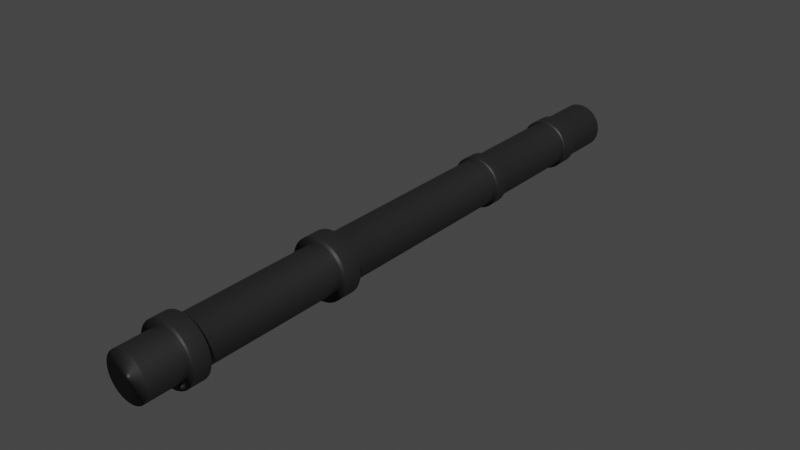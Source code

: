# Source: untitled.blend  (saved by Blender 3.2.14; exported with 4.5.12 LTS)
import bpy
from mathutils import Matrix  # noqa: F401  (used for matrix-valued properties, if any)

bpy.ops.wm.read_factory_settings(use_empty=True)
scene = bpy.context.scene
scene.name = 'Scene'

# ---- collections
col_collection = bpy.data.collections.new('Collection'); scene.collection.children.link(col_collection)

# ---- materials (node trees are filled in below, after node groups)
mat_material_015 = bpy.data.materials.new('Material.015')
mat_material_015.use_transparent_shadow = False

# ---- material node trees
mat_material_015.use_nodes = True; mat_material_015.node_tree.nodes.clear()
_N = mat_material_015.node_tree.nodes; _L = mat_material_015.node_tree.links
n0 = _N.new('ShaderNodeBsdfPrincipled'); n0.name = 'Principled BSDF'; n0.location = (10, 300)
n0.distribution = 'GGX'
n0.subsurface_method = 'RANDOM_WALK_SKIN'
n0.inputs[0].default_value = (0.03434, 0.03434, 0.03434, 1.0)
n0.inputs[1].default_value = 0.5
n0.inputs[3].default_value = 1.45
n0.inputs[27].default_value = (0.0, 0.0, 0.0, 1.0)
n0.inputs[28].default_value = 1.0
n1 = _N.new('ShaderNodeOutputMaterial'); n1.name = 'Material Output'; n1.location = (300, 300)
_L.new(n0.outputs[0], n1.inputs[0])
n1.is_active_output = True

# ---- world
world_world = bpy.data.worlds.new('World'); scene.world = world_world
world_world.use_nodes = True; world_world.node_tree.nodes.clear()
_N = world_world.node_tree.nodes; _L = world_world.node_tree.links
n0 = _N.new('ShaderNodeOutputWorld'); n0.name = 'World Output'; n0.location = (300, 300)
n1 = _N.new('ShaderNodeBackground'); n1.name = 'Background'; n1.location = (10, 300)
n1.inputs[0].default_value = (0.05088, 0.05088, 0.05088, 1.0)
_L.new(n1.outputs[0], n0.inputs[0])
n0.is_active_output = True
world_world.color = (0.05088, 0.05088, 0.05088)
world_world.use_sun_shadow = False
world_world.sun_shadow_jitter_overblur = 0.0

# ---- meshes
me_cylinder_001 = bpy.data.meshes.new('Cylinder.001')
me_cylinder_001.from_pydata([(0.0, 1.0, -1.0), (0.0, 1.0, 1.0), (0.1951, 0.9808, -1.0), (0.1951, 0.9808, 1.0), (0.3827, 0.9239, -1.0), (0.3827, 0.9239, 1.0), (0.5556, 0.8315, -1.0), (0.5556, 0.8315, 1.0), (0.7071, 0.7071, -1.0), (0.7071, 0.7071, 1.0), (0.8315, 0.5556, -1.0), (0.8315, 0.5556, 1.0), (0.9239, 0.3827, -1.0), (0.9239, 0.3827, 1.0), (0.9808, 0.1951, -1.0), (0.9808, 0.1951, 1.0), (1.0, -4.371e-08, -1.0), (1.0, -4.371e-08, 1.0), (0.9808, -0.1951, -1.0), (0.9808, -0.1951, 1.0), (0.9239, -0.3827, -1.0), (0.9239, -0.3827, 1.0), (0.8315, -0.5556, -1.0), (0.8315, -0.5556, 1.0), (0.7071, -0.7071, -1.0), (0.7071, -0.7071, 1.0), (0.5556, -0.8315, -1.0), (0.5556, -0.8315, 1.0), (0.3827, -0.9239, -1.0), (0.3827, -0.9239, 1.0), (0.1951, -0.9808, -1.0), (0.1951, -0.9808, 1.0), (-8.742e-08, -1.0, -1.0), (-8.742e-08, -1.0, 1.0), (-0.1951, -0.9808, -1.0), (-0.1951, -0.9808, 1.0), (-0.3827, -0.9239, -1.0), (-0.3827, -0.9239, 1.0), (-0.5556, -0.8315, -1.0), (-0.5556, -0.8315, 1.0), (-0.7071, -0.7071, -1.0), (-0.7071, -0.7071, 1.0), (-0.8315, -0.5556, -1.0), (-0.8315, -0.5556, 1.0), (-0.9239, -0.3827, -1.0), (-0.9239, -0.3827, 1.0), (-0.9808, -0.1951, -1.0), (-0.9808, -0.1951, 1.0), (-1.0, 1.192e-08, -1.0), (-1.0, 1.192e-08, 1.0), (-0.9808, 0.1951, -1.0), (-0.9808, 0.1951, 1.0), (-0.9239, 0.3827, -1.0), (-0.9239, 0.3827, 1.0), (-0.8315, 0.5556, -1.0), (-0.8315, 0.5556, 1.0), (-0.7071, 0.7071, -1.0), (-0.7071, 0.7071, 1.0), (-0.5556, 0.8315, -1.0), (-0.5556, 0.8315, 1.0), (-0.3827, 0.9239, -1.0), (-0.3827, 0.9239, 1.0), (-0.1951, 0.9808, -1.0), (-0.1951, 0.9808, 1.0), (0.0, 1.0, -0.3385), (0.1951, 0.9808, -0.3385), (0.3827, 0.9239, -0.3385), (0.5556, 0.8315, -0.3385), (0.7071, 0.7071, -0.3385), (0.8315, 0.5556, -0.3385), (0.9239, 0.3827, -0.3385), (0.9808, 0.1951, -0.3385), (1.0, -4.371e-08, -0.3385), (0.9808, -0.1951, -0.3385), (0.9239, -0.3827, -0.3385), (0.8315, -0.5556, -0.3385), (0.7071, -0.7071, -0.3385), (0.5556, -0.8315, -0.3385), (0.3827, -0.9239, -0.3385), (0.1951, -0.9808, -0.3385), (-8.742e-08, -1.0, -0.3385), (-0.1951, -0.9808, -0.3385), (-0.3827, -0.9239, -0.3385), (-0.5556, -0.8315, -0.3385), (-0.7071, -0.7071, -0.3385), (-0.8315, -0.5556, -0.3385), (-0.9239, -0.3827, -0.3385), (-0.9808, -0.1951, -0.3385), (-1.0, 1.192e-08, -0.3385), (-0.9808, 0.1951, -0.3385), (-0.9239, 0.3827, -0.3385), (-0.8315, 0.5556, -0.3385), (-0.7071, 0.7071, -0.3385), (-0.5556, 0.8315, -0.3385), (-0.3827, 0.9239, -0.3385), (-0.1951, 0.9808, -0.3385), (0.0, 1.0, -0.2931), (0.1951, 0.9808, -0.2931), (0.3827, 0.9239, -0.2931), (0.5556, 0.8315, -0.2931), (0.7071, 0.7071, -0.2931), (0.8315, 0.5556, -0.2931), (0.9239, 0.3827, -0.2931), (0.9808, 0.1951, -0.2931), (1.0, -4.371e-08, -0.2931), (0.9808, -0.1951, -0.2931), (0.9239, -0.3827, -0.2931), (0.8315, -0.5556, -0.2931), (0.7071, -0.7071, -0.2931), (0.5556, -0.8315, -0.2931), (0.3827, -0.9239, -0.2931), (0.1951, -0.9808, -0.2931), (-8.742e-08, -1.0, -0.2931), (-0.1951, -0.9808, -0.2931), (-0.3827, -0.9239, -0.2931), (-0.5556, -0.8315, -0.2931), (-0.7071, -0.7071, -0.2931), (-0.8315, -0.5556, -0.2931), (-0.9239, -0.3827, -0.2931), (-0.9808, -0.1951, -0.2931), (-1.0, 1.192e-08, -0.2931), (-0.9808, 0.1951, -0.2931), (-0.9239, 0.3827, -0.2931), (-0.8315, 0.5556, -0.2931), (-0.7071, 0.7071, -0.2931), (-0.5556, 0.8315, -0.2931), (-0.3827, 0.9239, -0.2931), (-0.1951, 0.9808, -0.2931), (0.2537, 1.275, -0.2863), (0.2537, 1.275, -0.3454), (0.4977, 1.201, -0.2863), (0.4977, 1.201, -0.3454), (0.7225, 1.081, -0.2863), (0.7225, 1.081, -0.3454), (0.9195, 0.9195, -0.2863), (0.9195, 0.9195, -0.3454), (1.081, 0.7225, -0.2863), (1.081, 0.7225, -0.3454), (1.201, 0.4977, -0.2863), (1.201, 0.4977, -0.3454), (1.275, 0.2537, -0.2863), (1.275, 0.2537, -0.3454), (1.3, 1.235e-07, -0.2863), (1.3, 1.235e-07, -0.3454), (1.275, -0.2537, -0.2863), (1.275, -0.2537, -0.3454), (1.201, -0.4977, -0.2863), (1.201, -0.4977, -0.3454), (1.081, -0.7225, -0.2863), (1.081, -0.7225, -0.3454), (0.9195, -0.9195, -0.2863), (0.9195, -0.9195, -0.3454), (0.7225, -1.081, -0.2863), (0.7225, -1.081, -0.3454), (0.4977, -1.201, -0.2863), (0.4977, -1.201, -0.3454), (0.2537, -1.275, -0.2863), (0.2537, -1.275, -0.3454), (8.668e-08, -1.3, -0.2863), (8.668e-08, -1.3, -0.3454), (-0.2537, -1.275, -0.2863), (-0.2537, -1.275, -0.3454), (-0.4977, -1.201, -0.2863), (-0.4977, -1.201, -0.3454), (-0.7225, -1.081, -0.2863), (-0.7225, -1.081, -0.3454), (-0.9195, -0.9195, -0.2863), (-0.9195, -0.9195, -0.3454), (-1.081, -0.7225, -0.2863), (-1.081, -0.7225, -0.3454), (-1.201, -0.4977, -0.2863), (-1.201, -0.4977, -0.3454), (-1.275, -0.2537, -0.2863), (-1.275, -0.2537, -0.3454), (-1.3, 1.959e-07, -0.2863), (-1.3, 1.959e-07, -0.3454), (-1.275, 0.2537, -0.2863), (-1.275, 0.2537, -0.3454), (-1.201, 0.4977, -0.2863), (-1.201, 0.4977, -0.3454), (-1.081, 0.7225, -0.2863), (-1.081, 0.7225, -0.3454), (-0.9195, 0.9195, -0.2863), (-0.9195, 0.9195, -0.3454), (-0.7225, 1.081, -0.2863), (-0.7225, 1.081, -0.3454), (-0.4977, 1.201, -0.2863), (-0.4977, 1.201, -0.3454), (-0.2537, 1.275, -0.2863), (-0.2537, 1.275, -0.3454), (2.004e-07, 1.3, -0.3454), (2.004e-07, 1.3, -0.2863), (0.0, 1.0, 0.382), (0.1951, 0.9808, 0.382), (0.3827, 0.9239, 0.382), (0.5556, 0.8315, 0.382), (0.7071, 0.7071, 0.382), (0.8315, 0.5556, 0.382), (0.9239, 0.3827, 0.382), (0.9808, 0.1951, 0.382), (1.0, -4.371e-08, 0.382), (0.9808, -0.1951, 0.382), (0.9239, -0.3827, 0.382), (0.8315, -0.5556, 0.382), (0.7071, -0.7071, 0.382), (0.5556, -0.8315, 0.382), (0.3827, -0.9239, 0.382), (0.1951, -0.9808, 0.382), (-8.742e-08, -1.0, 0.382), (-0.1951, -0.9808, 0.382), (-0.3827, -0.9239, 0.382), (-0.5556, -0.8315, 0.382), (-0.7071, -0.7071, 0.382), (-0.8315, -0.5556, 0.382), (-0.9239, -0.3827, 0.382), (-0.9808, -0.1951, 0.382), (-1.0, 1.192e-08, 0.382), (-0.9808, 0.1951, 0.382), (-0.9239, 0.3827, 0.382), (-0.8315, 0.5556, 0.382), (-0.7071, 0.7071, 0.382), (-0.5556, 0.8315, 0.382), (-0.3827, 0.9239, 0.382), (-0.1951, 0.9808, 0.382), (0.0, 1.0, 0.4213), (0.1951, 0.9808, 0.4213), (0.3827, 0.9239, 0.4213), (0.5556, 0.8315, 0.4213), (0.7071, 0.7071, 0.4213), (0.8315, 0.5556, 0.4213), (0.9239, 0.3827, 0.4213), (0.9808, 0.1951, 0.4213), (1.0, -4.371e-08, 0.4213), (0.9808, -0.1951, 0.4213), (0.9239, -0.3827, 0.4213), (0.8315, -0.5556, 0.4213), (0.7071, -0.7071, 0.4213), (0.5556, -0.8315, 0.4213), (0.3827, -0.9239, 0.4213), (0.1951, -0.9808, 0.4213), (-8.742e-08, -1.0, 0.4213), (-0.1951, -0.9808, 0.4213), (-0.3827, -0.9239, 0.4213), (-0.5556, -0.8315, 0.4213), (-0.7071, -0.7071, 0.4213), (-0.8315, -0.5556, 0.4213), (-0.9239, -0.3827, 0.4213), (-0.9808, -0.1951, 0.4213), (-1.0, 1.192e-08, 0.4213), (-0.9808, 0.1951, 0.4213), (-0.9239, 0.3827, 0.4213), (-0.8315, 0.5556, 0.4213), (-0.7071, 0.7071, 0.4213), (-0.5556, 0.8315, 0.4213), (-0.3827, 0.9239, 0.4213), (-0.1951, 0.9808, 0.4213), (0.2184, 1.098, 0.4236), (0.2184, 1.098, 0.3796), (0.4285, 1.034, 0.4236), (0.4285, 1.034, 0.3796), (0.6221, 0.931, 0.4236), (0.6221, 0.931, 0.3796), (0.7918, 0.7918, 0.4236), (0.7918, 0.7918, 0.3796), (0.931, 0.6221, 0.4236), (0.931, 0.6221, 0.3796), (1.034, 0.4285, 0.4236), (1.034, 0.4285, 0.3796), (1.098, 0.2184, 0.4236), (1.098, 0.2184, 0.3796), (1.12, 4.906e-08, 0.4236), (1.12, 4.906e-08, 0.3796), (1.098, -0.2184, 0.4236), (1.098, -0.2184, 0.3796), (1.034, -0.4285, 0.4236), (1.034, -0.4285, 0.3796), (0.931, -0.6221, 0.4236), (0.931, -0.6221, 0.3796), (0.7918, -0.7918, 0.4236), (0.7918, -0.7918, 0.3796), (0.6221, -0.931, 0.4236), (0.6221, -0.931, 0.3796), (0.4285, -1.034, 0.4236), (0.4285, -1.034, 0.3796), (0.2184, -1.098, 0.4236), (0.2184, -1.098, 0.3796), (1.215e-08, -1.12, 0.4236), (1.215e-08, -1.12, 0.3796), (-0.2184, -1.098, 0.4236), (-0.2184, -1.098, 0.3796), (-0.4285, -1.034, 0.4236), (-0.4285, -1.034, 0.3796), (-0.6221, -0.931, 0.4236), (-0.6221, -0.931, 0.3796), (-0.7918, -0.7918, 0.4236), (-0.7918, -0.7918, 0.3796), (-0.931, -0.6221, 0.4236), (-0.931, -0.6221, 0.3796), (-1.034, -0.4285, 0.4236), (-1.034, -0.4285, 0.3796), (-1.098, -0.2184, 0.4236), (-1.098, -0.2184, 0.3796), (-1.12, 1.114e-07, 0.4236), (-1.12, 1.114e-07, 0.3796), (-1.098, 0.2184, 0.4236), (-1.098, 0.2184, 0.3796), (-1.034, 0.4285, 0.4236), (-1.034, 0.4285, 0.3796), (-0.931, 0.6221, 0.4236), (-0.931, 0.6221, 0.3796), (-0.7918, 0.7918, 0.4236), (-0.7918, 0.7918, 0.3796), (-0.6221, 0.931, 0.4236), (-0.6221, 0.931, 0.3796), (-0.4285, 1.034, 0.4236), (-0.4285, 1.034, 0.3796), (-0.2184, 1.098, 0.4236), (-0.2184, 1.098, 0.3796), (1.1e-07, 1.12, 0.3796), (1.1e-07, 1.12, 0.4236), (0.1951, 0.9808, -0.8732), (0.3827, 0.9239, -0.8732), (0.5556, 0.8315, -0.8732), (0.7071, 0.7071, -0.8732), (0.8315, 0.5556, -0.8732), (0.9239, 0.3827, -0.8732), (0.9808, 0.1951, -0.8732), (1.0, -4.371e-08, -0.8732), (0.9808, -0.1951, -0.8732), (0.9239, -0.3827, -0.8732), (0.8315, -0.5556, -0.8732), (0.7071, -0.7071, -0.8732), (0.5556, -0.8315, -0.8732), (0.3827, -0.9239, -0.8732), (0.1951, -0.9808, -0.8732), (-8.742e-08, -1.0, -0.8732), (-0.1951, -0.9808, -0.8732), (-0.3827, -0.9239, -0.8732), (-0.5556, -0.8315, -0.8732), (-0.7071, -0.7071, -0.8732), (-0.8315, -0.5556, -0.8732), (-0.9239, -0.3827, -0.8732), (-0.9808, -0.1951, -0.8732), (-1.0, 1.192e-08, -0.8732), (-0.9808, 0.1951, -0.8732), (-0.9239, 0.3827, -0.8732), (-0.8315, 0.5556, -0.8732), (-0.7071, 0.7071, -0.8732), (-0.5556, 0.8315, -0.8732), (-0.3827, 0.9239, -0.8732), (-0.1951, 0.9808, -0.8732), (0.0, 1.0, -0.8732), (0.0, 1.0, -0.831), (0.1951, 0.9808, -0.831), (0.3827, 0.9239, -0.831), (0.5556, 0.8315, -0.831), (0.7071, 0.7071, -0.831), (0.8315, 0.5556, -0.831), (0.9239, 0.3827, -0.831), (0.9808, 0.1951, -0.831), (1.0, -4.371e-08, -0.831), (0.9808, -0.1951, -0.831), (0.9239, -0.3827, -0.831), (0.8315, -0.5556, -0.831), (0.7071, -0.7071, -0.831), (0.5556, -0.8315, -0.831), (0.3827, -0.9239, -0.831), (0.1951, -0.9808, -0.831), (-8.742e-08, -1.0, -0.831), (-0.1951, -0.9808, -0.831), (-0.3827, -0.9239, -0.831), (-0.5556, -0.8315, -0.831), (-0.7071, -0.7071, -0.831), (-0.8315, -0.5556, -0.831), (-0.9239, -0.3827, -0.831), (-0.9808, -0.1951, -0.831), (-1.0, 1.192e-08, -0.831), (-0.9808, 0.1951, -0.831), (-0.9239, 0.3827, -0.831), (-0.8315, 0.5556, -0.831), (-0.7071, 0.7071, -0.831), (-0.5556, 0.8315, -0.831), (-0.3827, 0.9239, -0.831), (-0.1951, 0.9808, -0.831), (0.2528, 1.271, -0.8248), (0.2528, 1.271, -0.8794), (0.4958, 1.197, -0.8248), (0.4958, 1.197, -0.8794), (0.7198, 1.077, -0.8248), (0.7198, 1.077, -0.8794), (0.9161, 0.9161, -0.8248), (0.9161, 0.9161, -0.8794), (1.077, 0.7198, -0.8248), (1.077, 0.7198, -0.8794), (1.197, 0.4958, -0.8248), (1.197, 0.4958, -0.8794), (1.271, 0.2528, -0.8248), (1.271, 0.2528, -0.8794), (1.296, 2.303e-07, -0.8248), (1.296, 2.303e-07, -0.8794), (1.271, -0.2528, -0.8248), (1.271, -0.2528, -0.8794), (1.197, -0.4958, -0.8248), (1.197, -0.4958, -0.8794), (1.077, -0.7198, -0.8248), (1.077, -0.7198, -0.8794), (0.9161, -0.9161, -0.8248), (0.9161, -0.9161, -0.8794), (0.7198, -1.077, -0.8248), (0.7198, -1.077, -0.8794), (0.4958, -1.197, -0.8248), (0.4958, -1.197, -0.8794), (0.2528, -1.271, -0.8248), (0.2528, -1.271, -0.8794), (-3.411e-08, -1.296, -0.8248), (-3.411e-08, -1.296, -0.8794), (-0.2528, -1.271, -0.8248), (-0.2528, -1.271, -0.8794), (-0.4958, -1.197, -0.8248), (-0.4958, -1.197, -0.8794), (-0.7198, -1.077, -0.8248), (-0.7198, -1.077, -0.8794), (-0.9161, -0.9161, -0.8248), (-0.9161, -0.9161, -0.8794), (-1.077, -0.7198, -0.8248), (-1.077, -0.7198, -0.8794), (-1.197, -0.4958, -0.8248), (-1.197, -0.4958, -0.8794), (-1.271, -0.2528, -0.8248), (-1.271, -0.2528, -0.8794), (-1.296, 3.023e-07, -0.8248), (-1.296, 3.023e-07, -0.8794), (-1.271, 0.2528, -0.8248), (-1.271, 0.2528, -0.8794), (-1.197, 0.4958, -0.8248), (-1.197, 0.4958, -0.8794), (-1.077, 0.7198, -0.8248), (-1.077, 0.7198, -0.8794), (-0.9161, 0.9161, -0.8248), (-0.9161, 0.9161, -0.8794), (-0.7198, 1.077, -0.8248), (-0.7198, 1.077, -0.8794), (-0.4958, 1.197, -0.8248), (-0.4958, 1.197, -0.8794), (-0.2528, 1.271, -0.8248), (-0.2528, 1.271, -0.8794), (7.915e-08, 1.296, -0.8794), (7.915e-08, 1.296, -0.8248), (0.8, 0.7984, -0.8755), (0.7071, 0.7055, -0.8728), (0.6285, 0.9391, -0.8755), (0.5556, 0.8299, -0.8728), (0.4329, 1.044, -0.8755), (0.3827, 0.9223, -0.8728), (0.0, 1.0, 0.7737), (0.1951, 0.9808, 0.7737), (0.3827, 0.9239, 0.7737), (0.5556, 0.8315, 0.7737), (0.7071, 0.7071, 0.7737), (0.8315, 0.5556, 0.7737), (0.9239, 0.3827, 0.7737), (0.9808, 0.1951, 0.7737), (1.0, -4.371e-08, 0.7737), (0.9808, -0.1951, 0.7737), (0.9239, -0.3827, 0.7737), (0.8315, -0.5556, 0.7737), (0.7071, -0.7071, 0.7737), (0.5556, -0.8315, 0.7737), (0.3827, -0.9239, 0.7737), (0.1951, -0.9808, 0.7737), (-8.742e-08, -1.0, 0.7737), (-0.1951, -0.9808, 0.7737), (-0.3827, -0.9239, 0.7737), (-0.5556, -0.8315, 0.7737), (-0.7071, -0.7071, 0.7737), (-0.8315, -0.5556, 0.7737), (-0.9239, -0.3827, 0.7737), (-0.9808, -0.1951, 0.7737), (-1.0, 1.192e-08, 0.7737), (-0.9808, 0.1951, 0.7737), (-0.9239, 0.3827, 0.7737), (-0.8315, 0.5556, 0.7737), (-0.7071, 0.7071, 0.7737), (-0.5556, 0.8315, 0.7737), (-0.3827, 0.9239, 0.7737), (-0.1951, 0.9808, 0.7737), (0.0, 1.0, 0.8268), (0.1951, 0.9808, 0.8268), (0.3827, 0.9239, 0.8268), (0.5556, 0.8315, 0.8268), (0.7071, 0.7071, 0.8268), (0.8315, 0.5556, 0.8268), (0.9239, 0.3827, 0.8268), (0.9808, 0.1951, 0.8268), (1.0, -4.371e-08, 0.8268), (0.9808, -0.1951, 0.8268), (0.9239, -0.3827, 0.8268), (0.8315, -0.5556, 0.8268), (0.7071, -0.7071, 0.8268), (0.5556, -0.8315, 0.8268), (0.3827, -0.9239, 0.8268), (0.1951, -0.9808, 0.8268), (-8.742e-08, -1.0, 0.8268), (-0.1951, -0.9808, 0.8268), (-0.3827, -0.9239, 0.8268), (-0.5556, -0.8315, 0.8268), (-0.7071, -0.7071, 0.8268), (-0.8315, -0.5556, 0.8268), (-0.9239, -0.3827, 0.8268), (-0.9808, -0.1951, 0.8268), (-1.0, 1.192e-08, 0.8268), (-0.9808, 0.1951, 0.8268), (-0.9239, 0.3827, 0.8268), (-0.8315, 0.5556, 0.8268), (-0.7071, 0.7071, 0.8268), (-0.5556, 0.8315, 0.8268), (-0.3827, 0.9239, 0.8268), (-0.1951, 0.9808, 0.8268), (0.2151, 1.081, 0.8296), (0.2151, 1.081, 0.771), (0.4219, 1.019, 0.8296), (0.4219, 1.019, 0.771), (0.6125, 0.9167, 0.8296), (0.6125, 0.9167, 0.771), (0.7796, 0.7796, 0.8296), (0.7796, 0.7796, 0.771), (0.9167, 0.6125, 0.8296), (0.9167, 0.6125, 0.771), (1.019, 0.4219, 0.8296), (1.019, 0.4219, 0.771), (1.081, 0.2151, 0.8296), (1.081, 0.2151, 0.771), (1.102, 7.398e-08, 0.8296), (1.102, 7.398e-08, 0.771), (1.081, -0.2151, 0.8296), (1.081, -0.2151, 0.771), (1.019, -0.4219, 0.8296), (1.019, -0.4219, 0.771), (0.9167, -0.6125, 0.8296), (0.9167, -0.6125, 0.771), (0.7796, -0.7796, 0.8296), (0.7796, -0.7796, 0.771), (0.6125, -0.9167, 0.8296), (0.6125, -0.9167, 0.771), (0.4219, -1.019, 0.8296), (0.4219, -1.019, 0.771), (0.2151, -1.081, 0.8296), (0.2151, -1.081, 0.771), (-4.751e-08, -1.102, 0.8296), (-4.751e-08, -1.102, 0.771), (-0.2151, -1.081, 0.8296), (-0.2151, -1.081, 0.771), (-0.4219, -1.019, 0.8296), (-0.4219, -1.019, 0.771), (-0.6125, -0.9167, 0.8296), (-0.6125, -0.9167, 0.771), (-0.7796, -0.7796, 0.8296), (-0.7796, -0.7796, 0.771), (-0.9167, -0.6125, 0.8296), (-0.9167, -0.6125, 0.771), (-1.019, -0.4219, 0.8296), (-1.019, -0.4219, 0.771), (-1.081, -0.2151, 0.8296), (-1.081, -0.2151, 0.771), (-1.102, 1.353e-07, 0.8296), (-1.102, 1.353e-07, 0.771), (-1.081, 0.2151, 0.8296), (-1.081, 0.2151, 0.771), (-1.019, 0.4219, 0.8296), (-1.019, 0.4219, 0.771), (-0.9167, 0.6125, 0.8296), (-0.9167, 0.6125, 0.771), (-0.7796, 0.7796, 0.8296), (-0.7796, 0.7796, 0.771), (-0.6125, 0.9167, 0.8296), (-0.6125, 0.9167, 0.771), (-0.4219, 1.019, 0.8296), (-0.4219, 1.019, 0.771), (-0.2151, 1.081, 0.8296), (-0.2151, 1.081, 0.771), (4.887e-08, 1.102, 0.771), (4.887e-08, 1.102, 0.8296), (0.5556, 0.8329, 0.8275), (0.7071, 0.7085, 0.8275), (0.3827, 0.9253, 0.8275), (0.6125, 0.9181, 0.8302), (0.7796, 0.781, 0.8302), (0.4219, 1.02, 0.8302)], [], [(486, 1, 3, 487), (487, 3, 5, 488), (488, 5, 7, 489), (489, 7, 9, 490), (490, 9, 11, 491), (491, 11, 13, 492), (492, 13, 15, 493), (493, 15, 17, 494), (494, 17, 19, 495), (495, 19, 21, 496), (496, 21, 23, 497), (497, 23, 25, 498), (498, 25, 27, 499), (499, 27, 29, 500), (500, 29, 31, 501), (501, 31, 33, 502), (502, 33, 35, 503), (503, 35, 37, 504), (504, 37, 39, 505), (505, 39, 41, 506), (506, 41, 43, 507), (507, 43, 45, 508), (508, 45, 47, 509), (509, 47, 49, 510), (510, 49, 51, 511), (511, 51, 53, 512), (512, 53, 55, 513), (513, 55, 57, 514), (514, 57, 59, 515), (515, 59, 61, 516), (3, 1, 63, 61, 59, 57, 55, 53, 51, 49, 47, 45, 43, 41, 39, 37, 35, 33, 31, 29, 27, 25, 23, 21, 19, 17, 15, 13, 11, 9, 7, 5), (516, 61, 63, 517), (517, 63, 1, 486), (0, 2, 4, 6, 8, 10, 12, 14, 16, 18, 20, 22, 24, 26, 28, 30, 32, 34, 36, 38, 40, 42, 44, 46, 48, 50, 52, 54, 56, 58, 60, 62), (383, 95, 64, 352), (382, 94, 95, 383), (381, 93, 94, 382), (380, 92, 93, 381), (379, 91, 92, 380), (378, 90, 91, 379), (377, 89, 90, 378), (376, 88, 89, 377), (375, 87, 88, 376), (374, 86, 87, 375), (373, 85, 86, 374), (372, 84, 85, 373), (371, 83, 84, 372), (370, 82, 83, 371), (369, 81, 82, 370), (368, 80, 81, 369), (367, 79, 80, 368), (366, 78, 79, 367), (365, 77, 78, 366), (364, 76, 77, 365), (363, 75, 76, 364), (362, 74, 75, 363), (361, 73, 74, 362), (360, 72, 73, 361), (359, 71, 72, 360), (358, 70, 71, 359), (357, 69, 70, 358), (356, 68, 69, 357), (355, 67, 68, 356), (354, 66, 67, 355), (353, 65, 66, 354), (352, 64, 65, 353), (100, 101, 136, 134), (84, 83, 165, 167), (127, 96, 191, 188), (101, 102, 138, 136), (85, 84, 167, 169), (102, 103, 140, 138), (86, 85, 169, 171), (103, 104, 142, 140), (87, 86, 171, 173), (104, 105, 144, 142), (88, 87, 173, 175), (105, 106, 146, 144), (89, 88, 175, 177), (106, 107, 148, 146), (90, 89, 177, 179), (107, 108, 150, 148), (91, 90, 179, 181), (65, 64, 190, 129), (108, 109, 152, 150), (92, 91, 181, 183), (66, 65, 129, 131), (109, 110, 154, 152), (93, 92, 183, 185), (67, 66, 131, 133), (110, 111, 156, 154), (94, 93, 185, 187), (68, 67, 133, 135), (111, 112, 158, 156), (95, 94, 187, 189), (69, 68, 135, 137), (112, 113, 160, 158), (64, 95, 189, 190), (189, 188, 191, 190), (187, 186, 188, 189), (185, 184, 186, 187), (183, 182, 184, 185), (181, 180, 182, 183), (179, 178, 180, 181), (177, 176, 178, 179), (175, 174, 176, 177), (173, 172, 174, 175), (171, 170, 172, 173), (169, 168, 170, 171), (167, 166, 168, 169), (165, 164, 166, 167), (163, 162, 164, 165), (161, 160, 162, 163), (159, 158, 160, 161), (157, 156, 158, 159), (155, 154, 156, 157), (153, 152, 154, 155), (151, 150, 152, 153), (149, 148, 150, 151), (147, 146, 148, 149), (145, 144, 146, 147), (143, 142, 144, 145), (141, 140, 142, 143), (139, 138, 140, 141), (137, 136, 138, 139), (135, 134, 136, 137), (133, 132, 134, 135), (131, 130, 132, 133), (129, 128, 130, 131), (190, 191, 128, 129), (126, 127, 188, 186), (83, 82, 163, 165), (99, 100, 134, 132), (125, 126, 186, 184), (82, 81, 161, 163), (98, 99, 132, 130), (124, 125, 184, 182), (81, 80, 159, 161), (97, 98, 130, 128), (123, 124, 182, 180), (80, 79, 157, 159), (96, 97, 128, 191), (122, 123, 180, 178), (79, 78, 155, 157), (121, 122, 178, 176), (78, 77, 153, 155), (120, 121, 176, 174), (77, 76, 151, 153), (119, 120, 174, 172), (76, 75, 149, 151), (118, 119, 172, 170), (75, 74, 147, 149), (117, 118, 170, 168), (74, 73, 145, 147), (116, 117, 168, 166), (73, 72, 143, 145), (115, 116, 166, 164), (72, 71, 141, 143), (114, 115, 164, 162), (71, 70, 139, 141), (113, 114, 162, 160), (70, 69, 137, 139), (127, 223, 192, 96), (126, 222, 223, 127), (125, 221, 222, 126), (124, 220, 221, 125), (123, 219, 220, 124), (122, 218, 219, 123), (121, 217, 218, 122), (120, 216, 217, 121), (119, 215, 216, 120), (118, 214, 215, 119), (117, 213, 214, 118), (116, 212, 213, 117), (115, 211, 212, 116), (114, 210, 211, 115), (113, 209, 210, 114), (112, 208, 209, 113), (111, 207, 208, 112), (110, 206, 207, 111), (109, 205, 206, 110), (108, 204, 205, 109), (107, 203, 204, 108), (106, 202, 203, 107), (105, 201, 202, 106), (104, 200, 201, 105), (103, 199, 200, 104), (102, 198, 199, 103), (101, 197, 198, 102), (100, 196, 197, 101), (99, 195, 196, 100), (98, 194, 195, 99), (97, 193, 194, 98), (96, 192, 193, 97), (211, 210, 291, 293), (254, 255, 316, 314), (228, 229, 264, 262), (212, 211, 293, 295), (255, 224, 319, 316), (229, 230, 266, 264), (213, 212, 295, 297), (230, 231, 268, 266), (214, 213, 297, 299), (231, 232, 270, 268), (215, 214, 299, 301), (232, 233, 272, 270), (216, 215, 301, 303), (233, 234, 274, 272), (217, 216, 303, 305), (234, 235, 276, 274), (218, 217, 305, 307), (235, 236, 278, 276), (219, 218, 307, 309), (193, 192, 318, 257), (236, 237, 280, 278), (220, 219, 309, 311), (194, 193, 257, 259), (237, 238, 282, 280), (221, 220, 311, 313), (195, 194, 259, 261), (238, 239, 284, 282), (222, 221, 313, 315), (196, 195, 261, 263), (239, 240, 286, 284), (223, 222, 315, 317), (197, 196, 263, 265), (317, 316, 319, 318), (315, 314, 316, 317), (313, 312, 314, 315), (311, 310, 312, 313), (309, 308, 310, 311), (307, 306, 308, 309), (305, 304, 306, 307), (303, 302, 304, 305), (301, 300, 302, 303), (299, 298, 300, 301), (297, 296, 298, 299), (295, 294, 296, 297), (293, 292, 294, 295), (291, 290, 292, 293), (289, 288, 290, 291), (287, 286, 288, 289), (285, 284, 286, 287), (283, 282, 284, 285), (281, 280, 282, 283), (279, 278, 280, 281), (277, 276, 278, 279), (275, 274, 276, 277), (273, 272, 274, 275), (271, 270, 272, 273), (269, 268, 270, 271), (267, 266, 268, 269), (265, 264, 266, 267), (263, 262, 264, 265), (261, 260, 262, 263), (259, 258, 260, 261), (257, 256, 258, 259), (318, 319, 256, 257), (227, 228, 262, 260), (253, 254, 314, 312), (210, 209, 289, 291), (226, 227, 260, 258), (252, 253, 312, 310), (209, 208, 287, 289), (225, 226, 258, 256), (251, 252, 310, 308), (208, 207, 285, 287), (224, 225, 256, 319), (250, 251, 308, 306), (207, 206, 283, 285), (249, 250, 306, 304), (206, 205, 281, 283), (248, 249, 304, 302), (205, 204, 279, 281), (247, 248, 302, 300), (204, 203, 277, 279), (246, 247, 300, 298), (203, 202, 275, 277), (245, 246, 298, 296), (202, 201, 273, 275), (244, 245, 296, 294), (201, 200, 271, 273), (243, 244, 294, 292), (200, 199, 269, 271), (242, 243, 292, 290), (199, 198, 267, 269), (241, 242, 290, 288), (198, 197, 265, 267), (192, 223, 317, 318), (240, 241, 288, 286), (0, 351, 320, 2), (2, 320, 321, 4), (4, 321, 322, 6), (6, 322, 323, 8), (8, 323, 324, 10), (10, 324, 325, 12), (12, 325, 326, 14), (14, 326, 327, 16), (16, 327, 328, 18), (18, 328, 329, 20), (20, 329, 330, 22), (22, 330, 331, 24), (24, 331, 332, 26), (26, 332, 333, 28), (28, 333, 334, 30), (30, 334, 335, 32), (32, 335, 336, 34), (34, 336, 337, 36), (36, 337, 338, 38), (38, 338, 339, 40), (40, 339, 340, 42), (42, 340, 341, 44), (44, 341, 342, 46), (46, 342, 343, 48), (48, 343, 344, 50), (50, 344, 345, 52), (52, 345, 346, 54), (54, 346, 347, 56), (56, 347, 348, 58), (58, 348, 349, 60), (60, 349, 350, 62), (62, 350, 351, 0), (375, 376, 430, 428), (328, 327, 399, 401), (374, 375, 428, 426), (327, 326, 397, 399), (373, 374, 426, 424), (326, 325, 395, 397), (372, 373, 424, 422), (325, 324, 393, 395), (351, 350, 445, 446), (371, 372, 422, 420), (324, 323, 391, 393), (350, 349, 443, 445), (370, 371, 420, 418), (391, 323, 449, 448), (349, 348, 441, 443), (369, 370, 418, 416), (322, 321, 453, 451), (348, 347, 439, 441), (368, 369, 416, 414), (321, 320, 385, 387), (347, 346, 437, 439), (367, 368, 414, 412), (320, 351, 446, 385), (346, 345, 435, 437), (366, 367, 412, 410), (345, 344, 433, 435), (365, 366, 410, 408), (344, 343, 431, 433), (364, 365, 408, 406), (343, 342, 429, 431), (363, 364, 406, 404), (342, 341, 427, 429), (446, 447, 384, 385), (385, 384, 386, 387), (387, 386, 388, 389), (389, 388, 390, 391), (391, 390, 392, 393), (393, 392, 394, 395), (395, 394, 396, 397), (397, 396, 398, 399), (399, 398, 400, 401), (401, 400, 402, 403), (403, 402, 404, 405), (405, 404, 406, 407), (407, 406, 408, 409), (409, 408, 410, 411), (411, 410, 412, 413), (413, 412, 414, 415), (415, 414, 416, 417), (417, 416, 418, 419), (419, 418, 420, 421), (421, 420, 422, 423), (423, 422, 424, 425), (425, 424, 426, 427), (427, 426, 428, 429), (429, 428, 430, 431), (431, 430, 432, 433), (433, 432, 434, 435), (435, 434, 436, 437), (437, 436, 438, 439), (439, 438, 440, 441), (441, 440, 442, 443), (443, 442, 444, 445), (445, 444, 447, 446), (329, 328, 401, 403), (376, 377, 432, 430), (330, 329, 403, 405), (377, 378, 434, 432), (331, 330, 405, 407), (378, 379, 436, 434), (352, 353, 384, 447), (332, 331, 407, 409), (379, 380, 438, 436), (353, 354, 386, 384), (333, 332, 409, 411), (380, 381, 440, 438), (354, 355, 388, 386), (334, 333, 411, 413), (381, 382, 442, 440), (355, 356, 390, 388), (335, 334, 413, 415), (382, 383, 444, 442), (356, 357, 392, 390), (336, 335, 415, 417), (383, 352, 447, 444), (357, 358, 394, 392), (337, 336, 417, 419), (358, 359, 396, 394), (338, 337, 419, 421), (359, 360, 398, 396), (339, 338, 421, 423), (360, 361, 400, 398), (340, 339, 423, 425), (361, 362, 402, 400), (341, 340, 425, 427), (362, 363, 404, 402), (449, 451, 450, 448), (451, 453, 452, 450), (389, 391, 448, 450), (323, 322, 451, 449), (387, 389, 450, 452), (321, 387, 452, 453), (255, 485, 454, 224), (254, 484, 485, 255), (253, 483, 484, 254), (252, 482, 483, 253), (251, 481, 482, 252), (250, 480, 481, 251), (249, 479, 480, 250), (248, 478, 479, 249), (247, 477, 478, 248), (246, 476, 477, 247), (245, 475, 476, 246), (244, 474, 475, 245), (243, 473, 474, 244), (242, 472, 473, 243), (241, 471, 472, 242), (240, 470, 471, 241), (239, 469, 470, 240), (238, 468, 469, 239), (237, 467, 468, 238), (236, 466, 467, 237), (235, 465, 466, 236), (234, 464, 465, 235), (233, 463, 464, 234), (232, 462, 463, 233), (231, 461, 462, 232), (230, 460, 461, 231), (229, 459, 460, 230), (228, 458, 459, 229), (227, 457, 458, 228), (226, 456, 457, 227), (225, 455, 456, 226), (224, 454, 455, 225), (456, 455, 519, 521), (499, 500, 544, 542), (483, 482, 573, 575), (457, 456, 521, 523), (500, 501, 546, 544), (484, 483, 575, 577), (458, 457, 523, 525), (501, 502, 548, 546), (485, 484, 577, 579), (459, 458, 525, 527), (502, 503, 550, 548), (454, 485, 579, 580), (460, 459, 527, 529), (503, 504, 552, 550), (461, 460, 529, 531), (504, 505, 554, 552), (462, 461, 531, 533), (505, 506, 556, 554), (463, 462, 533, 535), (506, 507, 558, 556), (464, 463, 535, 537), (507, 508, 560, 558), (465, 464, 537, 539), (508, 509, 562, 560), (466, 465, 539, 541), (509, 510, 564, 562), (467, 466, 541, 543), (510, 511, 566, 564), (468, 467, 543, 545), (511, 512, 568, 566), (469, 468, 545, 547), (512, 513, 570, 568), (579, 578, 581, 580), (577, 576, 578, 579), (575, 574, 576, 577), (573, 572, 574, 575), (571, 570, 572, 573), (569, 568, 570, 571), (567, 566, 568, 569), (565, 564, 566, 567), (563, 562, 564, 565), (561, 560, 562, 563), (559, 558, 560, 561), (557, 556, 558, 559), (555, 554, 556, 557), (553, 552, 554, 555), (551, 550, 552, 553), (549, 548, 550, 551), (547, 546, 548, 549), (545, 544, 546, 547), (543, 542, 544, 545), (541, 540, 542, 543), (539, 538, 540, 541), (537, 536, 538, 539), (535, 534, 536, 537), (533, 532, 534, 535), (531, 530, 532, 533), (529, 528, 530, 531), (527, 526, 528, 529), (525, 524, 526, 527), (523, 522, 524, 525), (521, 520, 522, 523), (519, 518, 520, 521), (580, 581, 518, 519), (482, 481, 571, 573), (498, 499, 542, 540), (455, 454, 580, 519), (481, 480, 569, 571), (497, 498, 540, 538), (480, 479, 567, 569), (496, 497, 538, 536), (479, 478, 565, 567), (495, 496, 536, 534), (478, 477, 563, 565), (494, 495, 534, 532), (477, 476, 561, 563), (493, 494, 532, 530), (476, 475, 559, 561), (492, 493, 530, 528), (475, 474, 557, 559), (491, 492, 528, 526), (517, 486, 581, 578), (474, 473, 555, 557), (490, 491, 526, 524), (516, 517, 578, 576), (473, 472, 553, 555), (522, 520, 587, 585), (515, 516, 576, 574), (472, 471, 551, 553), (489, 490, 583, 582), (514, 515, 574, 572), (471, 470, 549, 551), (487, 488, 520, 518), (513, 514, 572, 570), (470, 469, 547, 549), (486, 487, 518, 581), (582, 583, 586, 585), (584, 582, 585, 587), (520, 488, 584, 587), (490, 524, 586, 583), (488, 489, 582, 584), (524, 522, 585, 586)])
me_cylinder_001.polygons.foreach_set('use_smooth', [True] * 558)
_uv = me_cylinder_001.uv_layers.new(name='UVMap')
_uv.uv.foreach_set('vector', [1.0, 0.9567, 1.0, 1.0, 0.9688, 1.0, 0.9687, 0.9567, 0.9687, 0.9567, 0.9688, 1.0, 0.9375, 1.0, 0.9375, 0.9567, 0.9375, 0.9567, 0.9375, 1.0, 0.9062, 1.0, 0.9062, 0.9567, 0.9062, 0.9567, 0.9062, 1.0, 0.875, 1.0, 0.875, 0.9567, 0.875, 0.9567, 0.875, 1.0, 0.8438, 1.0, 0.8438, 0.9567, 0.8438, 0.9567, 0.8438, 1.0, 0.8125, 1.0, 0.8125, 0.9567, 0.8125, 0.9567, 0.8125, 1.0, 0.7812, 1.0, 0.7812, 0.9567, 0.7812, 0.9567, 0.7812, 1.0, 0.75, 1.0, 0.75, 0.9567, 0.75, 0.9567, 0.75, 1.0, 0.7188, 1.0, 0.7188, 0.9567, 0.7188, 0.9567, 0.7188, 1.0, 0.6875, 1.0, 0.6875, 0.9567, 0.6875, 0.9567, 0.6875, 1.0, 0.6562, 1.0, 0.6562, 0.9567, 0.6562, 0.9567, 0.6562, 1.0, 0.625, 1.0, 0.625, 0.9567, 0.625, 0.9567, 0.625, 1.0, 0.5938, 1.0, 0.5938, 0.9567, 0.5938, 0.9567, 0.5938, 1.0, 0.5625, 1.0, 0.5625, 0.9567, 0.5625, 0.9567, 0.5625, 1.0, 0.5312, 1.0, 0.5312, 0.9567, 0.5312, 0.9567, 0.5312, 1.0, 0.5, 1.0, 0.5, 0.9567, 0.5, 0.9567, 0.5, 1.0, 0.4688, 1.0, 0.4688, 0.9567, 0.4688, 0.9567, 0.4688, 1.0, 0.4375, 1.0, 0.4375, 0.9567, 0.4375, 0.9567, 0.4375, 1.0, 0.4062, 1.0, 0.4062, 0.9567, 0.4062, 0.9567, 0.4062, 1.0, 0.375, 1.0, 0.375, 0.9567, 0.375, 0.9567, 0.375, 1.0, 0.3438, 1.0, 0.3438, 0.9567, 0.3438, 0.9567, 0.3438, 1.0, 0.3125, 1.0, 0.3125, 0.9567, 0.3125, 0.9567, 0.3125, 1.0, 0.2812, 1.0, 0.2812, 0.9567, 0.2812, 0.9567, 0.2812, 1.0, 0.25, 1.0, 0.25, 0.9567, 0.25, 0.9567, 0.25, 1.0, 0.2188, 1.0, 0.2188, 0.9567, 0.2188, 0.9567, 0.2188, 1.0, 0.1875, 1.0, 0.1875, 0.9567, 0.1875, 0.9567, 0.1875, 1.0, 0.1562, 1.0, 0.1562, 0.9567, 0.1562, 0.9567, 0.1562, 1.0, 0.125, 1.0, 0.125, 0.9567, 0.125, 0.9567, 0.125, 1.0, 0.09375, 1.0, 0.09375, 0.9567, 0.09375, 0.9567, 0.09375, 1.0, 0.0625, 1.0, 0.0625, 0.9567, 0.2968, 0.4854, 0.25, 0.49, 0.2032, 0.4854, 0.1582, 0.4717, 0.1167, 0.4496, 0.08029, 0.4197, 0.05045, 0.3833, 0.02827, 0.3418, 0.01461, 0.2968, 0.01, 0.25, 0.01461, 0.2032, 0.02827, 0.1582, 0.05045, 0.1167, 0.08029, 0.08029, 0.1167, 0.05045, 0.1582, 0.02827, 0.2032, 0.01461, 0.25, 0.01, 0.2968, 0.01461, 0.3418, 0.02827, 0.3833, 0.05045, 0.4197, 0.08029, 0.4496, 0.1167, 0.4717, 0.1582, 0.4854, 0.2032, 0.49, 0.25, 0.4854, 0.2968, 0.4717, 0.3418, 0.4496, 0.3833, 0.4197, 0.4197, 0.3833, 0.4496, 0.3418, 0.4717, 0.0625, 0.9567, 0.0625, 1.0, 0.03125, 1.0, 0.03125, 0.9567, 0.03125, 0.9567, 0.03125, 1.0, 0.0, 1.0, 0.0, 0.9567, 0.75, 0.49, 0.7968, 0.4854, 0.8418, 0.4717, 0.8833, 0.4496, 0.9197, 0.4197, 0.9496, 0.3833, 0.9717, 0.3418, 0.9854, 0.2968, 0.99, 0.25, 0.9854, 0.2032, 0.9717, 0.1582, 0.9496, 0.1167, 0.9197, 0.08029, 0.8833, 0.05045, 0.8418, 0.02827, 0.7968, 0.01461, 0.75, 0.01, 0.7032, 0.01461, 0.6582, 0.02827, 0.6167, 0.05045, 0.5803, 0.08029, 0.5504, 0.1167, 0.5283, 0.1582, 0.5146, 0.2032, 0.51, 0.25, 0.5146, 0.2968, 0.5283, 0.3418, 0.5504, 0.3833, 0.5803, 0.4197, 0.6167, 0.4496, 0.6582, 0.4717, 0.7032, 0.4854, 0.03125, 0.5422, 0.03125, 0.6654, 0.0, 0.6654, 0.0, 0.5422, 0.0625, 0.5422, 0.0625, 0.6654, 0.03125, 0.6654, 0.03125, 0.5422, 0.09375, 0.5422, 0.09375, 0.6654, 0.0625, 0.6654, 0.0625, 0.5422, 0.125, 0.5422, 0.125, 0.6654, 0.09375, 0.6654, 0.09375, 0.5422, 0.1562, 0.5422, 0.1562, 0.6654, 0.125, 0.6654, 0.125, 0.5422, 0.1875, 0.5422, 0.1875, 0.6654, 0.1562, 0.6654, 0.1562, 0.5422, 0.2188, 0.5422, 0.2188, 0.6654, 0.1875, 0.6654, 0.1875, 0.5422, 0.25, 0.5422, 0.25, 0.6654, 0.2188, 0.6654, 0.2188, 0.5422, 0.2812, 0.5422, 0.2812, 0.6654, 0.25, 0.6654, 0.25, 0.5422, 0.3125, 0.5422, 0.3125, 0.6654, 0.2812, 0.6654, 0.2812, 0.5422, 0.3438, 0.5422, 0.3438, 0.6654, 0.3125, 0.6654, 0.3125, 0.5422, 0.375, 0.5422, 0.375, 0.6654, 0.3438, 0.6654, 0.3438, 0.5422, 0.4062, 0.5422, 0.4062, 0.6654, 0.375, 0.6654, 0.375, 0.5422, 0.4375, 0.5422, 0.4375, 0.6654, 0.4062, 0.6654, 0.4062, 0.5422, 0.4687, 0.5422, 0.4688, 0.6654, 0.4375, 0.6654, 0.4375, 0.5422, 0.5, 0.5422, 0.5, 0.6654, 0.4688, 0.6654, 0.4687, 0.5422, 0.5312, 0.5422, 0.5312, 0.6654, 0.5, 0.6654, 0.5, 0.5422, 0.5625, 0.5422, 0.5625, 0.6654, 0.5312, 0.6654, 0.5312, 0.5422, 0.5938, 0.5422, 0.5938, 0.6654, 0.5625, 0.6654, 0.5625, 0.5422, 0.625, 0.5422, 0.625, 0.6654, 0.5938, 0.6654, 0.5938, 0.5422, 0.6562, 0.5422, 0.6562, 0.6654, 0.625, 0.6654, 0.625, 0.5422, 0.6875, 0.5422, 0.6875, 0.6654, 0.6562, 0.6654, 0.6562, 0.5422, 0.7188, 0.5422, 0.7188, 0.6654, 0.6875, 0.6654, 0.6875, 0.5422, 0.75, 0.5422, 0.75, 0.6654, 0.7188, 0.6654, 0.7188, 0.5422, 0.7812, 0.5422, 0.7812, 0.6654, 0.75, 0.6654, 0.75, 0.5422, 0.8125, 0.5422, 0.8125, 0.6654, 0.7812, 0.6654, 0.7812, 0.5422, 0.8438, 0.5422, 0.8438, 0.6654, 0.8125, 0.6654, 0.8125, 0.5422, 0.875, 0.5422, 0.875, 0.6654, 0.8438, 0.6654, 0.8438, 0.5422, 0.9062, 0.5422, 0.9062, 0.6654, 0.875, 0.6654, 0.875, 0.5422, 0.9375, 0.5422, 0.9375, 0.6654, 0.9062, 0.6654, 0.9062, 0.5422, 0.9688, 0.5422, 0.9688, 0.6654, 0.9375, 0.6654, 0.9375, 0.5422, 1.0, 0.5422, 1.0, 0.6654, 0.9688, 0.6654, 0.9688, 0.5422, 0.875, 0.6767, 0.8438, 0.6767, 0.8438, 0.6767, 0.875, 0.6767, 0.375, 0.6654, 0.4062, 0.6654, 0.4062, 0.6654, 0.375, 0.6654, 0.03125, 0.6767, 0.0, 0.6767, 0.0, 0.6767, 0.03125, 0.6767, 0.8438, 0.6767, 0.8125, 0.6767, 0.8125, 0.6767, 0.8438, 0.6767, 0.3438, 0.6654, 0.375, 0.6654, 0.375, 0.6654, 0.3438, 0.6654, 0.8125, 0.6767, 0.7812, 0.6767, 0.7812, 0.6767, 0.8125, 0.6767, 0.3125, 0.6654, 0.3438, 0.6654, 0.3438, 0.6654, 0.3125, 0.6654, 0.7812, 0.6767, 0.75, 0.6767, 0.75, 0.6767, 0.7812, 0.6767, 0.2812, 0.6654, 0.3125, 0.6654, 0.3125, 0.6654, 0.2812, 0.6654, 0.75, 0.6767, 0.7188, 0.6767, 0.7188, 0.6767, 0.75, 0.6767, 0.25, 0.6654, 0.2812, 0.6654, 0.2812, 0.6654, 0.25, 0.6654, 0.7188, 0.6767, 0.6875, 0.6767, 0.6875, 0.6767, 0.7188, 0.6767, 0.2188, 0.6654, 0.25, 0.6654, 0.25, 0.6654, 0.2188, 0.6654, 0.6875, 0.6767, 0.6562, 0.6767, 0.6562, 0.6767, 0.6875, 0.6767, 0.1875, 0.6654, 0.2188, 0.6654, 0.2188, 0.6654, 0.1875, 0.6654, 0.6562, 0.6767, 0.625, 0.6767, 0.625, 0.6767, 0.6562, 0.6767, 0.1562, 0.6654, 0.1875, 0.6654, 0.1875, 0.6654, 0.1562, 0.6654, 0.9688, 0.6654, 1.0, 0.6654, 1.0, 0.6654, 0.9688, 0.6654, 0.625, 0.6767, 0.5938, 0.6767, 0.5938, 0.6767, 0.625, 0.6767, 0.125, 0.6654, 0.1562, 0.6654, 0.1562, 0.6654, 0.125, 0.6654, 0.9375, 0.6654, 0.9688, 0.6654, 0.9688, 0.6654, 0.9375, 0.6654, 0.5938, 0.6767, 0.5625, 0.6767, 0.5625, 0.6767, 0.5938, 0.6767, 0.09375, 0.6654, 0.125, 0.6654, 0.125, 0.6654, 0.09375, 0.6654, 0.9062, 0.6654, 0.9375, 0.6654, 0.9375, 0.6654, 0.9062, 0.6654, 0.5625, 0.6767, 0.5312, 0.6767, 0.5312, 0.6767, 0.5625, 0.6767, 0.0625, 0.6654, 0.09375, 0.6654, 0.09375, 0.6654, 0.0625, 0.6654, 0.875, 0.6654, 0.9062, 0.6654, 0.9062, 0.6654, 0.875, 0.6654, 0.5312, 0.6767, 0.5, 0.6767, 0.5, 0.6767, 0.5312, 0.6767, 0.03125, 0.6654, 0.0625, 0.6654, 0.0625, 0.6654, 0.03125, 0.6654, 0.8438, 0.6654, 0.875, 0.6654, 0.875, 0.6654, 0.8438, 0.6654, 0.5, 0.6767, 0.4688, 0.6767, 0.4688, 0.6767, 0.5, 0.6767, 0.0, 0.6654, 0.03125, 0.6654, 0.03125, 0.6654, 0.0, 0.6654, 0.03125, 0.6654, 0.03125, 0.6767, 0.0, 0.6767, 0.0, 0.6654, 0.0625, 0.6654, 0.0625, 0.6767, 0.03125, 0.6767, 0.03125, 0.6654, 0.09375, 0.6654, 0.09375, 0.6767, 0.0625, 0.6767, 0.0625, 0.6654, 0.125, 0.6654, 0.125, 0.6767, 0.09375, 0.6767, 0.09375, 0.6654, 0.1562, 0.6654, 0.1562, 0.6767, 0.125, 0.6767, 0.125, 0.6654, 0.1875, 0.6654, 0.1875, 0.6767, 0.1562, 0.6767, 0.1562, 0.6654, 0.2188, 0.6654, 0.2187, 0.6767, 0.1875, 0.6767, 0.1875, 0.6654, 0.25, 0.6654, 0.25, 0.6767, 0.2187, 0.6767, 0.2188, 0.6654, 0.2812, 0.6654, 0.2812, 0.6767, 0.25, 0.6767, 0.25, 0.6654, 0.3125, 0.6654, 0.3125, 0.6767, 0.2812, 0.6767, 0.2812, 0.6654, 0.3438, 0.6654, 0.3438, 0.6767, 0.3125, 0.6767, 0.3125, 0.6654, 0.375, 0.6654, 0.375, 0.6767, 0.3438, 0.6767, 0.3438, 0.6654, 0.4062, 0.6654, 0.4062, 0.6767, 0.375, 0.6767, 0.375, 0.6654, 0.4375, 0.6654, 0.4375, 0.6767, 0.4062, 0.6767, 0.4062, 0.6654, 0.4688, 0.6654, 0.4688, 0.6767, 0.4375, 0.6767, 0.4375, 0.6654, 0.5, 0.6654, 0.5, 0.6767, 0.4688, 0.6767, 0.4688, 0.6654, 0.5312, 0.6654, 0.5312, 0.6767, 0.5, 0.6767, 0.5, 0.6654, 0.5625, 0.6654, 0.5625, 0.6767, 0.5312, 0.6767, 0.5312, 0.6654, 0.5938, 0.6654, 0.5938, 0.6767, 0.5625, 0.6767, 0.5625, 0.6654, 0.625, 0.6654, 0.625, 0.6767, 0.5938, 0.6767, 0.5938, 0.6654, 0.6562, 0.6654, 0.6562, 0.6767, 0.625, 0.6767, 0.625, 0.6654, 0.6875, 0.6654, 0.6875, 0.6767, 0.6562, 0.6767, 0.6562, 0.6654, 0.7188, 0.6654, 0.7188, 0.6767, 0.6875, 0.6767, 0.6875, 0.6654, 0.75, 0.6654, 0.75, 0.6767, 0.7188, 0.6767, 0.7188, 0.6654, 0.7812, 0.6654, 0.7812, 0.6767, 0.75, 0.6767, 0.75, 0.6654, 0.8125, 0.6654, 0.8125, 0.6767, 0.7812, 0.6767, 0.7812, 0.6654, 0.8438, 0.6654, 0.8438, 0.6767, 0.8125, 0.6767, 0.8125, 0.6654, 0.875, 0.6654, 0.875, 0.6767, 0.8438, 0.6767, 0.8438, 0.6654, 0.9062, 0.6654, 0.9062, 0.6767, 0.875, 0.6767, 0.875, 0.6654, 0.9375, 0.6654, 0.9375, 0.6767, 0.9062, 0.6767, 0.9062, 0.6654, 0.9688, 0.6654, 0.9687, 0.6767, 0.9375, 0.6767, 0.9375, 0.6654, 1.0, 0.6654, 1.0, 0.6767, 0.9687, 0.6767, 0.9688, 0.6654, 0.0625, 0.6767, 0.03125, 0.6767, 0.03125, 0.6767, 0.0625, 0.6767, 0.4062, 0.6654, 0.4375, 0.6654, 0.4375, 0.6654, 0.4062, 0.6654, 0.9062, 0.6767, 0.875, 0.6767, 0.875, 0.6767, 0.9062, 0.6767, 0.09375, 0.6767, 0.0625, 0.6767, 0.0625, 0.6767, 0.09375, 0.6767, 0.4375, 0.6654, 0.4688, 0.6654, 0.4688, 0.6654, 0.4375, 0.6654, 0.9375, 0.6767, 0.9062, 0.6767, 0.9062, 0.6767, 0.9375, 0.6767, 0.125, 0.6767, 0.09375, 0.6767, 0.09375, 0.6767, 0.125, 0.6767, 0.4688, 0.6654, 0.5, 0.6654, 0.5, 0.6654, 0.4688, 0.6654, 0.9687, 0.6767, 0.9375, 0.6767, 0.9375, 0.6767, 0.9687, 0.6767, 0.1562, 0.6767, 0.125, 0.6767, 0.125, 0.6767, 0.1562, 0.6767, 0.5, 0.6654, 0.5312, 0.6654, 0.5312, 0.6654, 0.5, 0.6654, 1.0, 0.6767, 0.9687, 0.6767, 0.9687, 0.6767, 1.0, 0.6767, 0.1875, 0.6767, 0.1562, 0.6767, 0.1562, 0.6767, 0.1875, 0.6767, 0.5312, 0.6654, 0.5625, 0.6654, 0.5625, 0.6654, 0.5312, 0.6654, 0.2187, 0.6767, 0.1875, 0.6767, 0.1875, 0.6767, 0.2187, 0.6767, 0.5625, 0.6654, 0.5938, 0.6654, 0.5938, 0.6654, 0.5625, 0.6654, 0.25, 0.6767, 0.2187, 0.6767, 0.2187, 0.6767, 0.25, 0.6767, 0.5938, 0.6654, 0.625, 0.6654, 0.625, 0.6654, 0.5938, 0.6654, 0.2812, 0.6767, 0.25, 0.6767, 0.25, 0.6767, 0.2812, 0.6767, 0.625, 0.6654, 0.6562, 0.6654, 0.6562, 0.6654, 0.625, 0.6654, 0.3125, 0.6767, 0.2812, 0.6767, 0.2812, 0.6767, 0.3125, 0.6767, 0.6562, 0.6654, 0.6875, 0.6654, 0.6875, 0.6654, 0.6562, 0.6654, 0.3438, 0.6767, 0.3125, 0.6767, 0.3125, 0.6767, 0.3438, 0.6767, 0.6875, 0.6654, 0.7188, 0.6654, 0.7188, 0.6654, 0.6875, 0.6654, 0.375, 0.6767, 0.3438, 0.6767, 0.3438, 0.6767, 0.375, 0.6767, 0.7188, 0.6654, 0.75, 0.6654, 0.75, 0.6654, 0.7188, 0.6654, 0.4062, 0.6767, 0.375, 0.6767, 0.375, 0.6767, 0.4062, 0.6767, 0.75, 0.6654, 0.7812, 0.6654, 0.7812, 0.6654, 0.75, 0.6654, 0.4375, 0.6767, 0.4062, 0.6767, 0.4062, 0.6767, 0.4375, 0.6767, 0.7812, 0.6654, 0.8125, 0.6654, 0.8125, 0.6654, 0.7812, 0.6654, 0.4688, 0.6767, 0.4375, 0.6767, 0.4375, 0.6767, 0.4688, 0.6767, 0.8125, 0.6654, 0.8438, 0.6654, 0.8438, 0.6654, 0.8125, 0.6654, 0.03125, 0.6767, 0.03125, 0.8455, 0.0, 0.8455, 0.0, 0.6767, 0.0625, 0.6767, 0.0625, 0.8455, 0.03125, 0.8455, 0.03125, 0.6767, 0.09375, 0.6767, 0.09375, 0.8455, 0.0625, 0.8455, 0.0625, 0.6767, 0.125, 0.6767, 0.125, 0.8455, 0.09375, 0.8455, 0.09375, 0.6767, 0.1562, 0.6767, 0.1562, 0.8455, 0.125, 0.8455, 0.125, 0.6767, 0.1875, 0.6767, 0.1875, 0.8455, 0.1562, 0.8455, 0.1562, 0.6767, 0.2187, 0.6767, 0.2188, 0.8455, 0.1875, 0.8455, 0.1875, 0.6767, 0.25, 0.6767, 0.25, 0.8455, 0.2188, 0.8455, 0.2187, 0.6767, 0.2812, 0.6767, 0.2812, 0.8455, 0.25, 0.8455, 0.25, 0.6767, 0.3125, 0.6767, 0.3125, 0.8455, 0.2812, 0.8455, 0.2812, 0.6767, 0.3438, 0.6767, 0.3438, 0.8455, 0.3125, 0.8455, 0.3125, 0.6767, 0.375, 0.6767, 0.375, 0.8455, 0.3438, 0.8455, 0.3438, 0.6767, 0.4062, 0.6767, 0.4063, 0.8455, 0.375, 0.8455, 0.375, 0.6767, 0.4375, 0.6767, 0.4375, 0.8455, 0.4063, 0.8455, 0.4062, 0.6767, 0.4688, 0.6767, 0.4688, 0.8455, 0.4375, 0.8455, 0.4375, 0.6767, 0.5, 0.6767, 0.5, 0.8455, 0.4688, 0.8455, 0.4688, 0.6767, 0.5312, 0.6767, 0.5312, 0.8455, 0.5, 0.8455, 0.5, 0.6767, 0.5625, 0.6767, 0.5625, 0.8455, 0.5312, 0.8455, 0.5312, 0.6767, 0.5938, 0.6767, 0.5937, 0.8455, 0.5625, 0.8455, 0.5625, 0.6767, 0.625, 0.6767, 0.625, 0.8455, 0.5937, 0.8455, 0.5938, 0.6767, 0.6562, 0.6767, 0.6562, 0.8455, 0.625, 0.8455, 0.625, 0.6767, 0.6875, 0.6767, 0.6875, 0.8455, 0.6562, 0.8455, 0.6562, 0.6767, 0.7188, 0.6767, 0.7188, 0.8455, 0.6875, 0.8455, 0.6875, 0.6767, 0.75, 0.6767, 0.75, 0.8455, 0.7188, 0.8455, 0.7188, 0.6767, 0.7812, 0.6767, 0.7813, 0.8455, 0.75, 0.8455, 0.75, 0.6767, 0.8125, 0.6767, 0.8125, 0.8455, 0.7813, 0.8455, 0.7812, 0.6767, 0.8438, 0.6767, 0.8438, 0.8455, 0.8125, 0.8455, 0.8125, 0.6767, 0.875, 0.6767, 0.875, 0.8455, 0.8438, 0.8455, 0.8438, 0.6767, 0.9062, 0.6767, 0.9062, 0.8455, 0.875, 0.8455, 0.875, 0.6767, 0.9375, 0.6767, 0.9375, 0.8455, 0.9062, 0.8455, 0.9062, 0.6767, 0.9687, 0.6767, 0.9687, 0.8455, 0.9375, 0.8455, 0.9375, 0.6767, 1.0, 0.6767, 1.0, 0.8455, 0.9687, 0.8455, 0.9687, 0.6767, 0.4063, 0.8455, 0.4375, 0.8455, 0.4375, 0.8455, 0.4063, 0.8455, 0.0625, 0.8553, 0.03125, 0.8553, 0.03125, 0.8553, 0.0625, 0.8553, 0.875, 0.8553, 0.8438, 0.8553, 0.8438, 0.8553, 0.875, 0.8553, 0.375, 0.8455, 0.4063, 0.8455, 0.4063, 0.8455, 0.375, 0.8455, 0.03125, 0.8553, 0.0, 0.8553, 0.0, 0.8553, 0.03125, 0.8553, 0.8438, 0.8553, 0.8125, 0.8553, 0.8125, 0.8553, 0.8438, 0.8553, 0.3438, 0.8455, 0.375, 0.8455, 0.375, 0.8455, 0.3438, 0.8455, 0.8125, 0.8553, 0.7812, 0.8553, 0.7812, 0.8553, 0.8125, 0.8553, 0.3125, 0.8455, 0.3438, 0.8455, 0.3438, 0.8455, 0.3125, 0.8455, 0.7812, 0.8553, 0.75, 0.8553, 0.75, 0.8553, 0.7812, 0.8553, 0.2812, 0.8455, 0.3125, 0.8455, 0.3125, 0.8455, 0.2812, 0.8455, 0.75, 0.8553, 0.7188, 0.8553, 0.7188, 0.8553, 0.75, 0.8553, 0.25, 0.8455, 0.2812, 0.8455, 0.2812, 0.8455, 0.25, 0.8455, 0.7188, 0.8553, 0.6875, 0.8553, 0.6875, 0.8553, 0.7188, 0.8553, 0.2188, 0.8455, 0.25, 0.8455, 0.25, 0.8455, 0.2188, 0.8455, 0.6875, 0.8553, 0.6562, 0.8553, 0.6562, 0.8553, 0.6875, 0.8553, 0.1875, 0.8455, 0.2188, 0.8455, 0.2188, 0.8455, 0.1875, 0.8455, 0.6562, 0.8553, 0.625, 0.8553, 0.625, 0.8553, 0.6562, 0.8553, 0.1562, 0.8455, 0.1875, 0.8455, 0.1875, 0.8455, 0.1562, 0.8455, 0.9687, 0.8455, 1.0, 0.8455, 1.0, 0.8455, 0.9687, 0.8455, 0.625, 0.8553, 0.5938, 0.8553, 0.5938, 0.8553, 0.625, 0.8553, 0.125, 0.8455, 0.1562, 0.8455, 0.1562, 0.8455, 0.125, 0.8455, 0.9375, 0.8455, 0.9687, 0.8455, 0.9687, 0.8455, 0.9375, 0.8455, 0.5938, 0.8553, 0.5625, 0.8553, 0.5625, 0.8553, 0.5938, 0.8553, 0.09375, 0.8455, 0.125, 0.8455, 0.125, 0.8455, 0.09375, 0.8455, 0.9062, 0.8455, 0.9375, 0.8455, 0.9375, 0.8455, 0.9062, 0.8455, 0.5625, 0.8553, 0.5312, 0.8553, 0.5312, 0.8553, 0.5625, 0.8553, 0.0625, 0.8455, 0.09375, 0.8455, 0.09375, 0.8455, 0.0625, 0.8455, 0.875, 0.8455, 0.9062, 0.8455, 0.9062, 0.8455, 0.875, 0.8455, 0.5312, 0.8553, 0.5, 0.8553, 0.5, 0.8553, 0.5312, 0.8553, 0.03125, 0.8455, 0.0625, 0.8455, 0.0625, 0.8455, 0.03125, 0.8455, 0.8438, 0.8455, 0.875, 0.8455, 0.875, 0.8455, 0.8438, 0.8455, 0.03125, 0.8455, 0.03125, 0.8553, 0.0, 0.8553, 0.0, 0.8455, 0.0625, 0.8455, 0.0625, 0.8553, 0.03125, 0.8553, 0.03125, 0.8455, 0.09375, 0.8455, 0.09375, 0.8553, 0.0625, 0.8553, 0.0625, 0.8455, 0.125, 0.8455, 0.125, 0.8553, 0.09375, 0.8553, 0.09375, 0.8455, 0.1562, 0.8455, 0.1562, 0.8553, 0.125, 0.8553, 0.125, 0.8455, 0.1875, 0.8455, 0.1875, 0.8553, 0.1562, 0.8553, 0.1562, 0.8455, 0.2188, 0.8455, 0.2188, 0.8553, 0.1875, 0.8553, 0.1875, 0.8455, 0.25, 0.8455, 0.25, 0.8553, 0.2188, 0.8553, 0.2188, 0.8455, 0.2812, 0.8455, 0.2812, 0.8553, 0.25, 0.8553, 0.25, 0.8455, 0.3125, 0.8455, 0.3125, 0.8553, 0.2812, 0.8553, 0.2812, 0.8455, 0.3438, 0.8455, 0.3438, 0.8553, 0.3125, 0.8553, 0.3125, 0.8455, 0.375, 0.8455, 0.375, 0.8553, 0.3438, 0.8553, 0.3438, 0.8455, 0.4063, 0.8455, 0.4062, 0.8553, 0.375, 0.8553, 0.375, 0.8455, 0.4375, 0.8455, 0.4375, 0.8553, 0.4062, 0.8553, 0.4063, 0.8455, 0.4688, 0.8455, 0.4688, 0.8553, 0.4375, 0.8553, 0.4375, 0.8455, 0.5, 0.8455, 0.5, 0.8553, 0.4688, 0.8553, 0.4688, 0.8455, 0.5312, 0.8455, 0.5312, 0.8553, 0.5, 0.8553, 0.5, 0.8455, 0.5625, 0.8455, 0.5625, 0.8553, 0.5312, 0.8553, 0.5312, 0.8455, 0.5937, 0.8455, 0.5938, 0.8553, 0.5625, 0.8553, 0.5625, 0.8455, 0.625, 0.8455, 0.625, 0.8553, 0.5938, 0.8553, 0.5937, 0.8455, 0.6562, 0.8455, 0.6562, 0.8553, 0.625, 0.8553, 0.625, 0.8455, 0.6875, 0.8455, 0.6875, 0.8553, 0.6562, 0.8553, 0.6562, 0.8455, 0.7188, 0.8455, 0.7188, 0.8553, 0.6875, 0.8553, 0.6875, 0.8455, 0.75, 0.8455, 0.75, 0.8553, 0.7188, 0.8553, 0.7188, 0.8455, 0.7813, 0.8455, 0.7812, 0.8553, 0.75, 0.8553, 0.75, 0.8455, 0.8125, 0.8455, 0.8125, 0.8553, 0.7812, 0.8553, 0.7813, 0.8455, 0.8438, 0.8455, 0.8438, 0.8553, 0.8125, 0.8553, 0.8125, 0.8455, 0.875, 0.8455, 0.875, 0.8553, 0.8438, 0.8553, 0.8438, 0.8455, 0.9062, 0.8455, 0.9062, 0.8553, 0.875, 0.8553, 0.875, 0.8455, 0.9375, 0.8455, 0.9375, 0.8553, 0.9062, 0.8553, 0.9062, 0.8455, 0.9687, 0.8455, 0.9687, 0.8553, 0.9375, 0.8553, 0.9375, 0.8455, 1.0, 0.8455, 1.0, 0.8553, 0.9687, 0.8553, 0.9687, 0.8455, 0.9062, 0.8553, 0.875, 0.8553, 0.875, 0.8553, 0.9062, 0.8553, 0.09375, 0.8553, 0.0625, 0.8553, 0.0625, 0.8553, 0.09375, 0.8553, 0.4375, 0.8455, 0.4688, 0.8455, 0.4688, 0.8455, 0.4375, 0.8455, 0.9375, 0.8553, 0.9062, 0.8553, 0.9062, 0.8553, 0.9375, 0.8553, 0.125, 0.8553, 0.09375, 0.8553, 0.09375, 0.8553, 0.125, 0.8553, 0.4688, 0.8455, 0.5, 0.8455, 0.5, 0.8455, 0.4688, 0.8455, 0.9687, 0.8553, 0.9375, 0.8553, 0.9375, 0.8553, 0.9687, 0.8553, 0.1562, 0.8553, 0.125, 0.8553, 0.125, 0.8553, 0.1562, 0.8553, 0.5, 0.8455, 0.5312, 0.8455, 0.5312, 0.8455, 0.5, 0.8455, 1.0, 0.8553, 0.9687, 0.8553, 0.9687, 0.8553, 1.0, 0.8553, 0.1875, 0.8553, 0.1562, 0.8553, 0.1562, 0.8553, 0.1875, 0.8553, 0.5312, 0.8455, 0.5625, 0.8455, 0.5625, 0.8455, 0.5312, 0.8455, 0.2188, 0.8553, 0.1875, 0.8553, 0.1875, 0.8553, 0.2188, 0.8553, 0.5625, 0.8455, 0.5937, 0.8455, 0.5937, 0.8455, 0.5625, 0.8455, 0.25, 0.8553, 0.2188, 0.8553, 0.2188, 0.8553, 0.25, 0.8553, 0.5937, 0.8455, 0.625, 0.8455, 0.625, 0.8455, 0.5937, 0.8455, 0.2812, 0.8553, 0.25, 0.8553, 0.25, 0.8553, 0.2812, 0.8553, 0.625, 0.8455, 0.6562, 0.8455, 0.6562, 0.8455, 0.625, 0.8455, 0.3125, 0.8553, 0.2812, 0.8553, 0.2812, 0.8553, 0.3125, 0.8553, 0.6562, 0.8455, 0.6875, 0.8455, 0.6875, 0.8455, 0.6562, 0.8455, 0.3438, 0.8553, 0.3125, 0.8553, 0.3125, 0.8553, 0.3438, 0.8553, 0.6875, 0.8455, 0.7188, 0.8455, 0.7188, 0.8455, 0.6875, 0.8455, 0.375, 0.8553, 0.3438, 0.8553, 0.3438, 0.8553, 0.375, 0.8553, 0.7188, 0.8455, 0.75, 0.8455, 0.75, 0.8455, 0.7188, 0.8455, 0.4062, 0.8553, 0.375, 0.8553, 0.375, 0.8553, 0.4062, 0.8553, 0.75, 0.8455, 0.7813, 0.8455, 0.7813, 0.8455, 0.75, 0.8455, 0.4375, 0.8553, 0.4062, 0.8553, 0.4062, 0.8553, 0.4375, 0.8553, 0.7813, 0.8455, 0.8125, 0.8455, 0.8125, 0.8455, 0.7813, 0.8455, 0.4688, 0.8553, 0.4375, 0.8553, 0.4375, 0.8553, 0.4688, 0.8553, 0.8125, 0.8455, 0.8438, 0.8455, 0.8438, 0.8455, 0.8125, 0.8455, 0.0, 0.8455, 0.03125, 0.8455, 0.03125, 0.8455, 0.0, 0.8455, 0.5, 0.8553, 0.4688, 0.8553, 0.4688, 0.8553, 0.5, 0.8553, 1.0, 0.5, 1.0, 0.5317, 0.9688, 0.5317, 0.9688, 0.5, 0.9688, 0.5, 0.9688, 0.5317, 0.9375, 0.5317, 0.9375, 0.5, 0.9375, 0.5, 0.9375, 0.5317, 0.9062, 0.5317, 0.9062, 0.5, 0.9062, 0.5, 0.9062, 0.5317, 0.875, 0.5317, 0.875, 0.5, 0.875, 0.5, 0.875, 0.5317, 0.8438, 0.5317, 0.8438, 0.5, 0.8438, 0.5, 0.8438, 0.5317, 0.8125, 0.5317, 0.8125, 0.5, 0.8125, 0.5, 0.8125, 0.5317, 0.7812, 0.5317, 0.7812, 0.5, 0.7812, 0.5, 0.7812, 0.5317, 0.75, 0.5317, 0.75, 0.5, 0.75, 0.5, 0.75, 0.5317, 0.7188, 0.5317, 0.7188, 0.5, 0.7188, 0.5, 0.7188, 0.5317, 0.6875, 0.5317, 0.6875, 0.5, 0.6875, 0.5, 0.6875, 0.5317, 0.6562, 0.5317, 0.6562, 0.5, 0.6562, 0.5, 0.6562, 0.5317, 0.625, 0.5317, 0.625, 0.5, 0.625, 0.5, 0.625, 0.5317, 0.5938, 0.5317, 0.5938, 0.5, 0.5938, 0.5, 0.5938, 0.5317, 0.5625, 0.5317, 0.5625, 0.5, 0.5625, 0.5, 0.5625, 0.5317, 0.5312, 0.5317, 0.5312, 0.5, 0.5312, 0.5, 0.5312, 0.5317, 0.5, 0.5317, 0.5, 0.5, 0.5, 0.5, 0.5, 0.5317, 0.4687, 0.5317, 0.4688, 0.5, 0.4688, 0.5, 0.4687, 0.5317, 0.4375, 0.5317, 0.4375, 0.5, 0.4375, 0.5, 0.4375, 0.5317, 0.4062, 0.5317, 0.4062, 0.5, 0.4062, 0.5, 0.4062, 0.5317, 0.375, 0.5317, 0.375, 0.5, 0.375, 0.5, 0.375, 0.5317, 0.3438, 0.5317, 0.3438, 0.5, 0.3438, 0.5, 0.3438, 0.5317, 0.3125, 0.5317, 0.3125, 0.5, 0.3125, 0.5, 0.3125, 0.5317, 0.2812, 0.5317, 0.2812, 0.5, 0.2812, 0.5, 0.2812, 0.5317, 0.25, 0.5317, 0.25, 0.5, 0.25, 0.5, 0.25, 0.5317, 0.2188, 0.5317, 0.2188, 0.5, 0.2188, 0.5, 0.2188, 0.5317, 0.1875, 0.5317, 0.1875, 0.5, 0.1875, 0.5, 0.1875, 0.5317, 0.1562, 0.5317, 0.1562, 0.5, 0.1562, 0.5, 0.1562, 0.5317, 0.125, 0.5317, 0.125, 0.5, 0.125, 0.5, 0.125, 0.5317, 0.09375, 0.5317, 0.09375, 0.5, 0.09375, 0.5, 0.09375, 0.5317, 0.0625, 0.5317, 0.0625, 0.5, 0.0625, 0.5, 0.0625, 0.5317, 0.03125, 0.5317, 0.03125, 0.5, 0.03125, 0.5, 0.03125, 0.5317, 0.0, 0.5317, 0.0, 0.5, 0.2812, 0.5422, 0.25, 0.5422, 0.25, 0.5422, 0.2812, 0.5422, 0.7188, 0.5317, 0.75, 0.5317, 0.75, 0.5317, 0.7188, 0.5317, 0.3125, 0.5422, 0.2812, 0.5422, 0.2812, 0.5422, 0.3125, 0.5422, 0.75, 0.5317, 0.7812, 0.5317, 0.7812, 0.5317, 0.75, 0.5317, 0.3438, 0.5422, 0.3125, 0.5422, 0.3125, 0.5422, 0.3438, 0.5422, 0.7812, 0.5317, 0.8125, 0.5317, 0.8125, 0.5317, 0.7812, 0.5317, 0.375, 0.5422, 0.3438, 0.5422, 0.3438, 0.5422, 0.375, 0.5422, 0.8125, 0.5317, 0.8438, 0.5317, 0.8438, 0.5317, 0.8125, 0.5317, 0.0, 0.5317, 0.03125, 0.5317, 0.03125, 0.5317, 0.0, 0.5317, 0.4062, 0.5422, 0.375, 0.5422, 0.375, 0.5422, 0.4062, 0.5422, 0.8438, 0.5317, 0.875, 0.5317, 0.875, 0.5317, 0.8438, 0.5317, 0.03125, 0.5317, 0.0625, 0.5317, 0.0625, 0.5317, 0.03125, 0.5317, 0.4375, 0.5422, 0.4062, 0.5422, 0.4062, 0.5422, 0.4375, 0.5422, 0.875, 0.5317, 0.875, 0.5317, 0.875, 0.5317, 0.875, 0.5317, 0.0625, 0.5317, 0.09375, 0.5317, 0.09375, 0.5317, 0.0625, 0.5317, 0.4687, 0.5422, 0.4375, 0.5422, 0.4375, 0.5422, 0.4687, 0.5422, 0.9062, 0.5317, 0.9375, 0.5317, 0.9375, 0.5317, 0.9062, 0.5317, 0.09375, 0.5317, 0.125, 0.5317, 0.125, 0.5317, 0.09375, 0.5317, 0.5, 0.5422, 0.4687, 0.5422, 0.4687, 0.5422, 0.5, 0.5422, 0.9375, 0.5317, 0.9688, 0.5317, 0.9688, 0.5317, 0.9375, 0.5317, 0.125, 0.5317, 0.1562, 0.5317, 0.1562, 0.5317, 0.125, 0.5317, 0.5312, 0.5422, 0.5, 0.5422, 0.5, 0.5422, 0.5312, 0.5422, 0.9688, 0.5317, 1.0, 0.5317, 1.0, 0.5317, 0.9688, 0.5317, 0.1562, 0.5317, 0.1875, 0.5317, 0.1875, 0.5317, 0.1562, 0.5317, 0.5625, 0.5422, 0.5312, 0.5422, 0.5312, 0.5422, 0.5625, 0.5422, 0.1875, 0.5317, 0.2188, 0.5317, 0.2188, 0.5317, 0.1875, 0.5317, 0.5938, 0.5422, 0.5625, 0.5422, 0.5625, 0.5422, 0.5938, 0.5422, 0.2188, 0.5317, 0.25, 0.5317, 0.25, 0.5317, 0.2188, 0.5317, 0.625, 0.5422, 0.5938, 0.5422, 0.5938, 0.5422, 0.625, 0.5422, 0.25, 0.5317, 0.2812, 0.5317, 0.2812, 0.5317, 0.25, 0.5317, 0.6562, 0.5422, 0.625, 0.5422, 0.625, 0.5422, 0.6562, 0.5422, 0.2812, 0.5317, 0.3125, 0.5317, 0.3125, 0.5317, 0.2812, 0.5317, 1.0, 0.5317, 1.0, 0.5422, 0.9688, 0.5422, 0.9688, 0.5317, 0.9688, 0.5317, 0.9688, 0.5422, 0.9375, 0.5422, 0.9375, 0.5317, 0.9375, 0.5317, 0.9375, 0.5422, 0.9062, 0.5422, 0.9062, 0.5317, 0.9062, 0.5317, 0.9062, 0.5422, 0.875, 0.5422, 0.875, 0.5317, 0.875, 0.5317, 0.875, 0.5422, 0.8438, 0.5422, 0.8438, 0.5317, 0.8438, 0.5317, 0.8438, 0.5422, 0.8125, 0.5422, 0.8125, 0.5317, 0.8125, 0.5317, 0.8125, 0.5422, 0.7812, 0.5422, 0.7812, 0.5317, 0.7812, 0.5317, 0.7812, 0.5422, 0.75, 0.5422, 0.75, 0.5317, 0.75, 0.5317, 0.75, 0.5422, 0.7188, 0.5422, 0.7188, 0.5317, 0.7188, 0.5317, 0.7188, 0.5422, 0.6875, 0.5422, 0.6875, 0.5317, 0.6875, 0.5317, 0.6875, 0.5422, 0.6562, 0.5422, 0.6562, 0.5317, 0.6562, 0.5317, 0.6562, 0.5422, 0.625, 0.5422, 0.625, 0.5317, 0.625, 0.5317, 0.625, 0.5422, 0.5938, 0.5422, 0.5938, 0.5317, 0.5938, 0.5317, 0.5938, 0.5422, 0.5625, 0.5422, 0.5625, 0.5317, 0.5625, 0.5317, 0.5625, 0.5422, 0.5312, 0.5422, 0.5312, 0.5317, 0.5312, 0.5317, 0.5312, 0.5422, 0.5, 0.5422, 0.5, 0.5317, 0.5, 0.5317, 0.5, 0.5422, 0.4687, 0.5422, 0.4687, 0.5317, 0.4687, 0.5317, 0.4687, 0.5422, 0.4375, 0.5422, 0.4375, 0.5317, 0.4375, 0.5317, 0.4375, 0.5422, 0.4062, 0.5422, 0.4062, 0.5317, 0.4062, 0.5317, 0.4062, 0.5422, 0.375, 0.5422, 0.375, 0.5317, 0.375, 0.5317, 0.375, 0.5422, 0.3438, 0.5422, 0.3438, 0.5317, 0.3438, 0.5317, 0.3438, 0.5422, 0.3125, 0.5422, 0.3125, 0.5317, 0.3125, 0.5317, 0.3125, 0.5422, 0.2812, 0.5422, 0.2812, 0.5317, 0.2812, 0.5317, 0.2812, 0.5422, 0.25, 0.5422, 0.25, 0.5317, 0.25, 0.5317, 0.25, 0.5422, 0.2188, 0.5422, 0.2188, 0.5317, 0.2188, 0.5317, 0.2188, 0.5422, 0.1875, 0.5422, 0.1875, 0.5317, 0.1875, 0.5317, 0.1875, 0.5422, 0.1562, 0.5422, 0.1562, 0.5317, 0.1562, 0.5317, 0.1562, 0.5422, 0.125, 0.5422, 0.125, 0.5317, 0.125, 0.5317, 0.125, 0.5422, 0.09375, 0.5422, 0.09375, 0.5317, 0.09375, 0.5317, 0.09375, 0.5422, 0.0625, 0.5422, 0.0625, 0.5317, 0.0625, 0.5317, 0.0625, 0.5422, 0.03125, 0.5422, 0.03125, 0.5317, 0.03125, 0.5317, 0.03125, 0.5422, 0.0, 0.5422, 0.0, 0.5317, 0.6875, 0.5317, 0.7188, 0.5317, 0.7188, 0.5317, 0.6875, 0.5317, 0.25, 0.5422, 0.2188, 0.5422, 0.2188, 0.5422, 0.25, 0.5422, 0.6562, 0.5317, 0.6875, 0.5317, 0.6875, 0.5317, 0.6562, 0.5317, 0.2188, 0.5422, 0.1875, 0.5422, 0.1875, 0.5422, 0.2188, 0.5422, 0.625, 0.5317, 0.6562, 0.5317, 0.6562, 0.5317, 0.625, 0.5317, 0.1875, 0.5422, 0.1562, 0.5422, 0.1562, 0.5422, 0.1875, 0.5422, 1.0, 0.5422, 0.9688, 0.5422, 0.9688, 0.5422, 1.0, 0.5422, 0.5938, 0.5317, 0.625, 0.5317, 0.625, 0.5317, 0.5938, 0.5317, 0.1562, 0.5422, 0.125, 0.5422, 0.125, 0.5422, 0.1562, 0.5422, 0.9688, 0.5422, 0.9375, 0.5422, 0.9375, 0.5422, 0.9688, 0.5422, 0.5625, 0.5317, 0.5938, 0.5317, 0.5938, 0.5317, 0.5625, 0.5317, 0.125, 0.5422, 0.09375, 0.5422, 0.09375, 0.5422, 0.125, 0.5422, 0.9375, 0.5422, 0.9062, 0.5422, 0.9062, 0.5422, 0.9375, 0.5422, 0.5312, 0.5317, 0.5625, 0.5317, 0.5625, 0.5317, 0.5312, 0.5317, 0.09375, 0.5422, 0.0625, 0.5422, 0.0625, 0.5422, 0.09375, 0.5422, 0.9062, 0.5422, 0.875, 0.5422, 0.875, 0.5422, 0.9062, 0.5422, 0.5, 0.5317, 0.5312, 0.5317, 0.5312, 0.5317, 0.5, 0.5317, 0.0625, 0.5422, 0.03125, 0.5422, 0.03125, 0.5422, 0.0625, 0.5422, 0.875, 0.5422, 0.8438, 0.5422, 0.8438, 0.5422, 0.875, 0.5422, 0.4687, 0.5317, 0.5, 0.5317, 0.5, 0.5317, 0.4687, 0.5317, 0.03125, 0.5422, 0.0, 0.5422, 0.0, 0.5422, 0.03125, 0.5422, 0.8438, 0.5422, 0.8125, 0.5422, 0.8125, 0.5422, 0.8438, 0.5422, 0.4375, 0.5317, 0.4687, 0.5317, 0.4687, 0.5317, 0.4375, 0.5317, 0.8125, 0.5422, 0.7812, 0.5422, 0.7812, 0.5422, 0.8125, 0.5422, 0.4062, 0.5317, 0.4375, 0.5317, 0.4375, 0.5317, 0.4062, 0.5317, 0.7812, 0.5422, 0.75, 0.5422, 0.75, 0.5422, 0.7812, 0.5422, 0.375, 0.5317, 0.4062, 0.5317, 0.4062, 0.5317, 0.375, 0.5317, 0.75, 0.5422, 0.7188, 0.5422, 0.7188, 0.5422, 0.75, 0.5422, 0.3438, 0.5317, 0.375, 0.5317, 0.375, 0.5317, 0.3438, 0.5317, 0.7188, 0.5422, 0.6875, 0.5422, 0.6875, 0.5422, 0.7188, 0.5422, 0.3125, 0.5317, 0.3438, 0.5317, 0.3438, 0.5317, 0.3125, 0.5317, 0.6875, 0.5422, 0.6562, 0.5422, 0.6562, 0.5422, 0.6875, 0.5422, 0.875, 0.5317, 0.9062, 0.5317, 0.9062, 0.5317, 0.875, 0.5317, 0.9062, 0.5317, 0.9375, 0.5317, 0.9375, 0.5317, 0.9062, 0.5317, 0.9062, 0.5317, 0.875, 0.5317, 0.875, 0.5317, 0.9062, 0.5317, 0.875, 0.5317, 0.9062, 0.5317, 0.9062, 0.5317, 0.875, 0.5317, 0.9375, 0.5317, 0.9062, 0.5317, 0.9062, 0.5317, 0.9375, 0.5317, 0.9375, 0.5317, 0.9375, 0.5317, 0.9375, 0.5317, 0.9375, 0.5317, 0.03125, 0.8553, 0.03125, 0.9434, 0.0, 0.9434, 0.0, 0.8553, 0.0625, 0.8553, 0.0625, 0.9434, 0.03125, 0.9434, 0.03125, 0.8553, 0.09375, 0.8553, 0.09375, 0.9434, 0.0625, 0.9434, 0.0625, 0.8553, 0.125, 0.8553, 0.125, 0.9434, 0.09375, 0.9434, 0.09375, 0.8553, 0.1562, 0.8553, 0.1562, 0.9434, 0.125, 0.9434, 0.125, 0.8553, 0.1875, 0.8553, 0.1875, 0.9434, 0.1562, 0.9434, 0.1562, 0.8553, 0.2188, 0.8553, 0.2188, 0.9434, 0.1875, 0.9434, 0.1875, 0.8553, 0.25, 0.8553, 0.25, 0.9434, 0.2188, 0.9434, 0.2188, 0.8553, 0.2812, 0.8553, 0.2812, 0.9434, 0.25, 0.9434, 0.25, 0.8553, 0.3125, 0.8553, 0.3125, 0.9434, 0.2812, 0.9434, 0.2812, 0.8553, 0.3438, 0.8553, 0.3438, 0.9434, 0.3125, 0.9434, 0.3125, 0.8553, 0.375, 0.8553, 0.375, 0.9434, 0.3438, 0.9434, 0.3438, 0.8553, 0.4062, 0.8553, 0.4063, 0.9434, 0.375, 0.9434, 0.375, 0.8553, 0.4375, 0.8553, 0.4375, 0.9434, 0.4063, 0.9434, 0.4062, 0.8553, 0.4688, 0.8553, 0.4688, 0.9434, 0.4375, 0.9434, 0.4375, 0.8553, 0.5, 0.8553, 0.5, 0.9434, 0.4688, 0.9434, 0.4688, 0.8553, 0.5312, 0.8553, 0.5312, 0.9434, 0.5, 0.9434, 0.5, 0.8553, 0.5625, 0.8553, 0.5625, 0.9434, 0.5312, 0.9434, 0.5312, 0.8553, 0.5938, 0.8553, 0.5938, 0.9434, 0.5625, 0.9434, 0.5625, 0.8553, 0.625, 0.8553, 0.625, 0.9434, 0.5938, 0.9434, 0.5938, 0.8553, 0.6562, 0.8553, 0.6562, 0.9434, 0.625, 0.9434, 0.625, 0.8553, 0.6875, 0.8553, 0.6875, 0.9434, 0.6562, 0.9434, 0.6562, 0.8553, 0.7188, 0.8553, 0.7188, 0.9434, 0.6875, 0.9434, 0.6875, 0.8553, 0.75, 0.8553, 0.75, 0.9434, 0.7188, 0.9434, 0.7188, 0.8553, 0.7812, 0.8553, 0.7812, 0.9434, 0.75, 0.9434, 0.75, 0.8553, 0.8125, 0.8553, 0.8125, 0.9434, 0.7812, 0.9434, 0.7812, 0.8553, 0.8438, 0.8553, 0.8438, 0.9434, 0.8125, 0.9434, 0.8125, 0.8553, 0.875, 0.8553, 0.875, 0.9434, 0.8438, 0.9434, 0.8438, 0.8553, 0.9062, 0.8553, 0.9062, 0.9434, 0.875, 0.9434, 0.875, 0.8553, 0.9375, 0.8553, 0.9375, 0.9434, 0.9062, 0.9434, 0.9062, 0.8553, 0.9687, 0.8553, 0.9688, 0.9434, 0.9375, 0.9434, 0.9375, 0.8553, 1.0, 0.8553, 1.0, 0.9434, 0.9688, 0.9434, 0.9687, 0.8553, 0.9375, 0.9434, 0.9688, 0.9434, 0.9688, 0.9434, 0.9375, 0.9434, 0.5938, 0.9567, 0.5625, 0.9567, 0.5625, 0.9567, 0.5938, 0.9567, 0.09375, 0.9434, 0.125, 0.9434, 0.125, 0.9434, 0.09375, 0.9434, 0.9062, 0.9434, 0.9375, 0.9434, 0.9375, 0.9434, 0.9062, 0.9434, 0.5625, 0.9567, 0.5312, 0.9567, 0.5312, 0.9567, 0.5625, 0.9567, 0.0625, 0.9434, 0.09375, 0.9434, 0.09375, 0.9434, 0.0625, 0.9434, 0.875, 0.9434, 0.9062, 0.9434, 0.9062, 0.9434, 0.875, 0.9434, 0.5312, 0.9567, 0.5, 0.9567, 0.5, 0.9567, 0.5312, 0.9567, 0.03125, 0.9434, 0.0625, 0.9434, 0.0625, 0.9434, 0.03125, 0.9434, 0.8438, 0.9434, 0.875, 0.9434, 0.875, 0.9434, 0.8438, 0.9434, 0.5, 0.9567, 0.4688, 0.9567, 0.4688, 0.9567, 0.5, 0.9567, 0.0, 0.9434, 0.03125, 0.9434, 0.03125, 0.9434, 0.0, 0.9434, 0.8125, 0.9434, 0.8438, 0.9434, 0.8438, 0.9434, 0.8125, 0.9434, 0.4688, 0.9567, 0.4375, 0.9567, 0.4375, 0.9567, 0.4688, 0.9567, 0.7812, 0.9434, 0.8125, 0.9434, 0.8125, 0.9434, 0.7812, 0.9434, 0.4375, 0.9567, 0.4062, 0.9567, 0.4062, 0.9567, 0.4375, 0.9567, 0.75, 0.9434, 0.7812, 0.9434, 0.7812, 0.9434, 0.75, 0.9434, 0.4062, 0.9567, 0.375, 0.9567, 0.375, 0.9567, 0.4062, 0.9567, 0.7188, 0.9434, 0.75, 0.9434, 0.75, 0.9434, 0.7188, 0.9434, 0.375, 0.9567, 0.3438, 0.9567, 0.3438, 0.9567, 0.375, 0.9567, 0.6875, 0.9434, 0.7188, 0.9434, 0.7188, 0.9434, 0.6875, 0.9434, 0.3438, 0.9567, 0.3125, 0.9567, 0.3125, 0.9567, 0.3438, 0.9567, 0.6562, 0.9434, 0.6875, 0.9434, 0.6875, 0.9434, 0.6562, 0.9434, 0.3125, 0.9567, 0.2812, 0.9567, 0.2812, 0.9567, 0.3125, 0.9567, 0.625, 0.9434, 0.6562, 0.9434, 0.6562, 0.9434, 0.625, 0.9434, 0.2812, 0.9567, 0.25, 0.9567, 0.25, 0.9567, 0.2812, 0.9567, 0.5938, 0.9434, 0.625, 0.9434, 0.625, 0.9434, 0.5938, 0.9434, 0.25, 0.9567, 0.2188, 0.9567, 0.2188, 0.9567, 0.25, 0.9567, 0.5625, 0.9434, 0.5938, 0.9434, 0.5938, 0.9434, 0.5625, 0.9434, 0.2188, 0.9567, 0.1875, 0.9567, 0.1875, 0.9567, 0.2188, 0.9567, 0.5312, 0.9434, 0.5625, 0.9434, 0.5625, 0.9434, 0.5312, 0.9434, 0.1875, 0.9567, 0.1562, 0.9567, 0.1562, 0.9567, 0.1875, 0.9567, 0.03125, 0.9434, 0.03125, 0.9567, 0.0, 0.9567, 0.0, 0.9434, 0.0625, 0.9434, 0.0625, 0.9567, 0.03125, 0.9567, 0.03125, 0.9434, 0.09375, 0.9434, 0.09375, 0.9567, 0.0625, 0.9567, 0.0625, 0.9434, 0.125, 0.9434, 0.125, 0.9567, 0.09375, 0.9567, 0.09375, 0.9434, 0.1562, 0.9434, 0.1562, 0.9567, 0.125, 0.9567, 0.125, 0.9434, 0.1875, 0.9434, 0.1875, 0.9567, 0.1562, 0.9567, 0.1562, 0.9434, 0.2188, 0.9434, 0.2188, 0.9567, 0.1875, 0.9567, 0.1875, 0.9434, 0.25, 0.9434, 0.25, 0.9567, 0.2188, 0.9567, 0.2188, 0.9434, 0.2812, 0.9434, 0.2812, 0.9567, 0.25, 0.9567, 0.25, 0.9434, 0.3125, 0.9434, 0.3125, 0.9567, 0.2812, 0.9567, 0.2812, 0.9434, 0.3438, 0.9434, 0.3438, 0.9567, 0.3125, 0.9567, 0.3125, 0.9434, 0.375, 0.9434, 0.375, 0.9567, 0.3438, 0.9567, 0.3438, 0.9434, 0.4063, 0.9434, 0.4062, 0.9567, 0.375, 0.9567, 0.375, 0.9434, 0.4375, 0.9434, 0.4375, 0.9567, 0.4062, 0.9567, 0.4063, 0.9434, 0.4688, 0.9434, 0.4688, 0.9567, 0.4375, 0.9567, 0.4375, 0.9434, 0.5, 0.9434, 0.5, 0.9567, 0.4688, 0.9567, 0.4688, 0.9434, 0.5312, 0.9434, 0.5312, 0.9567, 0.5, 0.9567, 0.5, 0.9434, 0.5625, 0.9434, 0.5625, 0.9567, 0.5312, 0.9567, 0.5312, 0.9434, 0.5938, 0.9434, 0.5938, 0.9567, 0.5625, 0.9567, 0.5625, 0.9434, 0.625, 0.9434, 0.625, 0.9567, 0.5938, 0.9567, 0.5938, 0.9434, 0.6562, 0.9434, 0.6562, 0.9567, 0.625, 0.9567, 0.625, 0.9434, 0.6875, 0.9434, 0.6875, 0.9567, 0.6562, 0.9567, 0.6562, 0.9434, 0.7188, 0.9434, 0.7188, 0.9567, 0.6875, 0.9567, 0.6875, 0.9434, 0.75, 0.9434, 0.75, 0.9567, 0.7188, 0.9567, 0.7188, 0.9434, 0.7812, 0.9434, 0.7812, 0.9567, 0.75, 0.9567, 0.75, 0.9434, 0.8125, 0.9434, 0.8125, 0.9567, 0.7812, 0.9567, 0.7812, 0.9434, 0.8438, 0.9434, 0.8438, 0.9567, 0.8125, 0.9567, 0.8125, 0.9434, 0.875, 0.9434, 0.875, 0.9567, 0.8438, 0.9567, 0.8438, 0.9434, 0.9062, 0.9434, 0.9062, 0.9567, 0.875, 0.9567, 0.875, 0.9434, 0.9375, 0.9434, 0.9375, 0.9567, 0.9062, 0.9567, 0.9062, 0.9434, 0.9688, 0.9434, 0.9687, 0.9567, 0.9375, 0.9567, 0.9375, 0.9434, 1.0, 0.9434, 1.0, 0.9567, 0.9687, 0.9567, 0.9688, 0.9434, 0.125, 0.9434, 0.1562, 0.9434, 0.1562, 0.9434, 0.125, 0.9434, 0.625, 0.9567, 0.5938, 0.9567, 0.5938, 0.9567, 0.625, 0.9567, 0.9688, 0.9434, 1.0, 0.9434, 1.0, 0.9434, 0.9688, 0.9434, 0.1562, 0.9434, 0.1875, 0.9434, 0.1875, 0.9434, 0.1562, 0.9434, 0.6562, 0.9567, 0.625, 0.9567, 0.625, 0.9567, 0.6562, 0.9567, 0.1875, 0.9434, 0.2188, 0.9434, 0.2188, 0.9434, 0.1875, 0.9434, 0.6875, 0.9567, 0.6562, 0.9567, 0.6562, 0.9567, 0.6875, 0.9567, 0.2188, 0.9434, 0.25, 0.9434, 0.25, 0.9434, 0.2188, 0.9434, 0.7188, 0.9567, 0.6875, 0.9567, 0.6875, 0.9567, 0.7188, 0.9567, 0.25, 0.9434, 0.2812, 0.9434, 0.2812, 0.9434, 0.25, 0.9434, 0.75, 0.9567, 0.7188, 0.9567, 0.7188, 0.9567, 0.75, 0.9567, 0.2812, 0.9434, 0.3125, 0.9434, 0.3125, 0.9434, 0.2812, 0.9434, 0.7812, 0.9567, 0.75, 0.9567, 0.75, 0.9567, 0.7812, 0.9567, 0.3125, 0.9434, 0.3438, 0.9434, 0.3438, 0.9434, 0.3125, 0.9434, 0.8125, 0.9567, 0.7812, 0.9567, 0.7812, 0.9567, 0.8125, 0.9567, 0.3438, 0.9434, 0.375, 0.9434, 0.375, 0.9434, 0.3438, 0.9434, 0.8438, 0.9567, 0.8125, 0.9567, 0.8125, 0.9567, 0.8438, 0.9567, 0.03125, 0.9567, 0.0, 0.9567, 0.0, 0.9567, 0.03125, 0.9567, 0.375, 0.9434, 0.4063, 0.9434, 0.4063, 0.9434, 0.375, 0.9434, 0.875, 0.9567, 0.8438, 0.9567, 0.8438, 0.9567, 0.875, 0.9567, 0.0625, 0.9567, 0.03125, 0.9567, 0.03125, 0.9567, 0.0625, 0.9567, 0.4063, 0.9434, 0.4375, 0.9434, 0.4375, 0.9434, 0.4063, 0.9434, 0.9062, 0.9567, 0.9375, 0.9567, 0.9375, 0.9567, 0.9062, 0.9567, 0.09375, 0.9567, 0.0625, 0.9567, 0.0625, 0.9567, 0.09375, 0.9567, 0.4375, 0.9434, 0.4688, 0.9434, 0.4688, 0.9434, 0.4375, 0.9434, 0.9062, 0.9567, 0.875, 0.9567, 0.875, 0.9567, 0.9062, 0.9567, 0.125, 0.9567, 0.09375, 0.9567, 0.09375, 0.9567, 0.125, 0.9567, 0.4688, 0.9434, 0.5, 0.9434, 0.5, 0.9434, 0.4688, 0.9434, 0.9687, 0.9567, 0.9375, 0.9567, 0.9375, 0.9567, 0.9687, 0.9567, 0.1562, 0.9567, 0.125, 0.9567, 0.125, 0.9567, 0.1562, 0.9567, 0.5, 0.9434, 0.5312, 0.9434, 0.5312, 0.9434, 0.5, 0.9434, 1.0, 0.9567, 0.9687, 0.9567, 0.9687, 0.9567, 1.0, 0.9567, 0.9062, 0.9567, 0.875, 0.9567, 0.875, 0.9567, 0.9062, 0.9567, 0.9375, 0.9567, 0.9062, 0.9567, 0.9062, 0.9567, 0.9375, 0.9567, 0.9375, 0.9567, 0.9375, 0.9567, 0.9375, 0.9567, 0.9375, 0.9567, 0.875, 0.9567, 0.875, 0.9567, 0.875, 0.9567, 0.875, 0.9567, 0.9375, 0.9567, 0.9062, 0.9567, 0.9062, 0.9567, 0.9375, 0.9567, 0.875, 0.9567, 0.9062, 0.9567, 0.9062, 0.9567, 0.875, 0.9567])
me_cylinder_001.materials.append(mat_material_015)
me_cylinder_001.update()

# ---- objects
ob_cylinder_001 = bpy.data.objects.new('Cylinder.001', me_cylinder_001)

# ---- transforms, parenting, visibility, modifiers, constraints
ob_cylinder_001.location = (-15.33, -84.22, 18.25)
ob_cylinder_001.rotation_euler = (-1.563, -0.0, 0.0)
ob_cylinder_001.scale = (2.145, 2.145, 28.25)

# ---- collection membership
col_collection.objects.link(ob_cylinder_001)

# ---- scene / render settings (as saved in the file)
scene.frame_start = 1; scene.frame_end = 250; scene.frame_set(1)
scene.render.engine = 'BLENDER_EEVEE_NEXT'
scene.cycles.sampling_pattern = 'TABULATED_SOBOL'
scene.cycles.use_light_tree = False
scene.view_settings.view_transform = 'Filmic'
bpy.context.view_layer.update()

# ---- added for rendering (the .blend has no active camera and no usable light): camera, sun
cam_auto = bpy.data.cameras.new('AutoCamera')
cam_auto.lens = 50.0
cam_auto.sensor_width = 36.0
cam_auto.clip_end = 1000.0
ob_auto_camera = bpy.data.objects.new('AutoCamera', cam_auto)
scene.collection.objects.link(ob_auto_camera)
ob_auto_camera.location = (37.5314, -147.653, 60.5398)
ob_auto_camera.rotation_euler = (1.09748, -7.21219e-08, 0.694738)
scene.camera = ob_auto_camera
light_auto_sun = bpy.data.lights.new('AutoSun', 'SUN')
light_auto_sun.energy = 3.0
light_auto_sun.angle = 0.0523599
ob_auto_sun = bpy.data.objects.new('AutoSun', light_auto_sun)
scene.collection.objects.link(ob_auto_sun)
ob_auto_sun.rotation_euler = (0.872665, 0.174533, 0.523599)
bpy.context.view_layer.update()
